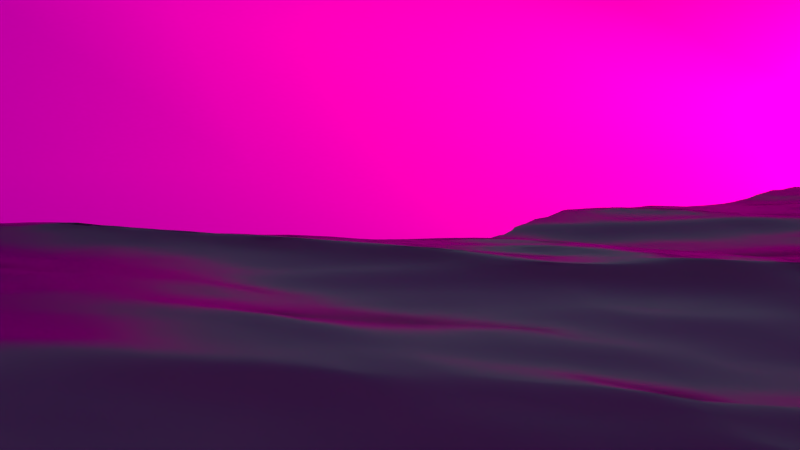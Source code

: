 # Source: mg-landschaftKamera2.blend  (saved by Blender 2.74.0; exported with 4.5.12 LTS)
import bpy
from mathutils import Matrix  # noqa: F401  (used for matrix-valued properties, if any)

bpy.ops.wm.read_factory_settings(use_empty=True)
scene = bpy.context.scene
scene.name = 'Scene'

# ---- collections
col_collection_1 = bpy.data.collections.new('Collection 1'); scene.collection.children.link(col_collection_1)
col_baumtextured = bpy.data.collections.new('BaumTextured')  # instanced only; not linked into the scene
col_topf = bpy.data.collections.new('Topf')  # instanced only; not linked into the scene

# ---- images (referenced by path relative to the original .blend; pixels are not part of the script)
import os
ASSET_DIR = os.environ.get("B2B_ASSET_DIR", "")  # directory of the original .blend (textures are referenced by path, not embedded)
HERE = os.path.dirname(os.path.abspath(__file__))  # packed textures are extracted next to this script under _unpacked/

def load_image(name, relpath, width, height, colorspace="sRGB"):
    """Load a texture the original file referenced (path relative to the .blend, or extracted next to this script)."""
    p = next((c for c in (os.path.join(HERE, relpath), os.path.join(ASSET_DIR, relpath)) if relpath and os.path.exists(c)), "")
    if p:
        img = bpy.data.images.load(p, check_existing=True)
        img.name = name
    else:  # same state as the original file: an image datablock whose file is absent (Cycles renders it pink)
        img = bpy.data.images.new(name, width, height)
        img.source = "FILE"
        img.filepath = "//" + (relpath or name)
    img.colorspace_settings.name = colorspace
    return img
img_grassgreentexture0003_jpg_001 = load_image('GrassGreenTexture0003.jpg.001', 'GrassGreenTexture0003.jpg', 1024, 1024, 'sRGB')

# ---- materials (node trees are filled in below, after node groups)
mat_material_001 = bpy.data.materials.new('Material.001')
mat_material_001.alpha_threshold = 0.0
mat_material_001.diffuse_color = (0.05615, 0.2515, 0.8, 1.0)
mat_material_001.roughness = 0.5
mat_material = bpy.data.materials.new('Material')
mat_material.alpha_threshold = 0.0
mat_material.roughness = 0.5
mat_material_003 = bpy.data.materials.new('Material.003')
mat_material_003.alpha_threshold = 0.0
mat_material_003.roughness = 0.5
mat_material_005 = bpy.data.materials.new('Material.005')
mat_material_005.alpha_threshold = 0.0
mat_material_005.roughness = 0.5

# ---- material node trees
mat_material_001.use_nodes = True; mat_material_001.node_tree.nodes.clear()
_N = mat_material_001.node_tree.nodes; _L = mat_material_001.node_tree.links
n0 = _N.new('ShaderNodeOutputMaterial'); n0.name = 'Material Output'; n0.location = (300, 300)
n1 = _N.new('ShaderNodeRGB'); n1.name = 'RGB'; n1.location = (-128, 53)
n1.outputs[0].default_value = (0.5, 0.5, 0.5, 1.0)
n2 = _N.new('ShaderNodeBsdfGlass'); n2.name = 'Glass BSDF'; n2.location = (10, 300)
n2.distribution = 'BECKMANN'
n2.inputs[1].default_value = 0.1961
n2.inputs[2].default_value = 1.6
_L.new(n2.outputs[0], n0.inputs[0])
_L.new(n1.outputs[0], n2.inputs[0])
n0.is_active_output = True
mat_material.use_nodes = True; mat_material.node_tree.nodes.clear()
_N = mat_material.node_tree.nodes; _L = mat_material.node_tree.links
n0 = _N.new('ShaderNodeOutputMaterial'); n0.name = 'Material Output'; n0.location = (300, 300)
n1 = _N.new('ShaderNodeBsdfDiffuse'); n1.name = 'Diffuse BSDF'; n1.location = (10, 300)
n2 = _N.new('ShaderNodeTexImage'); n2.name = 'Image Texture'; n2.location = (-40, 46)
n2.width = 140
n2.image = img_grassgreentexture0003_jpg_001
_L.new(n1.outputs[0], n0.inputs[0])
_L.new(n2.outputs[0], n1.inputs[0])
n0.is_active_output = True
mat_material_003.use_nodes = True; mat_material_003.node_tree.nodes.clear()
_N = mat_material_003.node_tree.nodes; _L = mat_material_003.node_tree.links
n0 = _N.new('ShaderNodeOutputMaterial'); n0.name = 'Material Output'; n0.location = (300, 300)
n1 = _N.new('ShaderNodeEmission'); n1.name = 'Emission'; n1.location = (110, 300)
n1.inputs[0].default_value = (0.8, 0.3442, 0.2294, 1.0)
n1.inputs[1].default_value = 252.3
_L.new(n1.outputs[0], n0.inputs[0])
n0.is_active_output = True
mat_material_005.use_nodes = True; mat_material_005.node_tree.nodes.clear()
_N = mat_material_005.node_tree.nodes; _L = mat_material_005.node_tree.links
n0 = _N.new('ShaderNodeOutputMaterial'); n0.name = 'Material Output'; n0.location = (300, 300)
n1 = _N.new('ShaderNodeEmission'); n1.name = 'Emission'; n1.location = (110, 300)
n1.inputs[0].default_value = (0.8, 0.3422, 0.1843, 1.0)
n1.inputs[1].default_value = 35.8
_L.new(n1.outputs[0], n0.inputs[0])
n0.is_active_output = True

# ---- world
world_world = bpy.data.worlds.new('World'); scene.world = world_world
world_world.use_nodes = True; world_world.node_tree.nodes.clear()
_N = world_world.node_tree.nodes; _L = world_world.node_tree.links
n0 = _N.new('ShaderNodeOutputWorld'); n0.name = 'World Output'; n0.location = (300, 300)
n1 = _N.new('ShaderNodeBackground'); n1.name = 'Background'; n1.location = (10, 300)
n1.inputs[1].default_value = 1.4
n2 = _N.new('ShaderNodeTexSky'); n2.name = 'Sky Texture'; n2.location = (-190, 300)
n2.sky_type = 'HOSEK_WILKIE'
n2.turbidity = 5.0
n2.ground_albedo = 0.5182
n2.sun_elevation = 1.571
_L.new(n1.outputs[0], n0.inputs[0])
_L.new(n2.outputs[0], n1.inputs[0])
n0.is_active_output = True
world_world.color = (0.05088, 0.05088, 0.05088)
world_world.use_sun_shadow = False
world_world.sun_shadow_jitter_overblur = 0.0
world_world.cycles.sampling_method = 'MANUAL'
world_world.cycles.sample_map_resolution = 256
world_world.light_settings.ao_factor = 0.1642
world_world.light_settings.distance = 26.4

# ---- cameras
cam_camera_002 = bpy.data.cameras.new('Camera.002')
cam_camera_002.clip_end = 100.0
cam_camera_002.lens = 49.04
cam_camera_002.sensor_width = 32.0
cam_camera_002.sensor_height = 18.0
cam_camera_002.display_size = 2.0
cam_camera_002.dof.focus_distance = 0.0
cam_camera_001 = bpy.data.cameras.new('Camera.001')
cam_camera_001.clip_end = 100.0
cam_camera_001.lens = 28.29
cam_camera_001.sensor_width = 33.33
cam_camera_001.sensor_height = 18.0
cam_camera_001.display_size = 2.0
cam_camera_001.dof.focus_distance = 0.0
cam_camera = bpy.data.cameras.new('Camera')
cam_camera.clip_end = 200.0
cam_camera.lens = 35.0
cam_camera.sensor_width = 32.0
cam_camera.sensor_height = 18.0
cam_camera.ortho_scale = 7.314
cam_camera.dof.focus_distance = 0.0

# ---- meshes
me_plane_001 = bpy.data.meshes.new('Plane.001')
me_plane_001.from_pydata([(-1.0, -1.0, 0.0), (1.0, -1.0, 0.0), (-1.0, 1.0, 0.0), (1.0, 1.0, 0.0)], [], [(0, 1, 3, 2)])
me_plane_001.polygons.foreach_set('use_smooth', [True] * 1)
_uv = me_plane_001.uv_layers.new(name='UVMap')
_uv.uv.foreach_set('vector', [-0.005763, -0.005762, 1.006, -0.005762, 1.006, 1.006, -0.005763, 1.006])
me_plane_001.materials.append(mat_material_001)
me_plane_001.use_remesh_preserve_volume = False
me_plane_001.use_remesh_preserve_attributes = False
me_plane_001.use_mirror_vertex_groups = False
me_plane_001.update()
me_plane = bpy.data.meshes.new('Plane')
me_plane.from_pydata([(-0.9458, -0.9365, 0.1003), (0.9545, -0.9545, 0.08542), (-0.9545, 0.9545, -0.05132), (0.9545, 0.9545, 0.1616), (-0.9697, 0.8182, -0.06234), (-0.9697, 0.6364, -0.09008), (-0.9345, 0.4453, -0.0266), (-0.9345, 0.2635, -0.0002707), (-0.9697, 0.09091, -0.0232), (-0.9697, -0.09091, -0.0135), (-0.9697, -0.2727, -0.06052), (-0.9651, -0.4557, -0.04867), (-0.9506, -0.6411, 0.01126), (-0.9469, -0.8036, 0.1739), (-0.8091, -0.9518, 0.08975), (-0.6285, -0.9515, 0.08322), (-0.4545, -0.9697, 0.06109), (-0.2727, -0.9697, -0.1704), (-0.09091, -0.9697, -0.235), (0.09091, -0.9697, -0.2386), (0.2727, -0.9697, -0.1547), (0.4545, -0.9697, -0.1088), (0.6364, -0.9697, 0.07878), (0.8182, -0.9697, 0.05976), (0.9697, -0.8182, 0.08765), (0.9697, -0.6364, 0.06264), (0.9697, -0.4545, 0.0486), (0.9697, -0.2727, 0.05165), (0.9697, -0.09091, 0.1312), (0.9697, 0.09091, 0.04707), (0.9697, 0.2727, 0.08074), (0.9697, 0.4545, -0.04636), (0.9697, 0.6364, 0.002893), (0.9697, 0.8182, 0.1164), (0.8182, 0.9697, 0.08614), (0.6364, 0.9697, 0.0922), (0.4545, 0.9697, 0.1192), (0.2727, 0.9697, 0.06671), (0.09091, 0.9697, -0.006957), (-0.09091, 0.9697, 0.002797), (-0.2727, 0.9697, -0.01557), (-0.4176, 0.959, -0.0001665), (-0.6364, 0.9697, -0.0582), (-0.8182, 0.9697, -0.0412), (-0.7882, -0.8054, 0.05202), (-0.787, -0.6526, 0.1615), (-0.8013, -0.4587, -0.001226), (-0.8182, -0.2727, -0.03328), (-0.8182, -0.09091, 0.03006), (-0.783, 0.08169, 0.0217), (-0.783, 0.2635, 0.007341), (-0.783, 0.4453, 0.006916), (-0.783, 0.6271, 0.02507), (-0.783, 0.809, 0.01973), (-0.6181, -0.8025, 0.03681), (-0.5947, -0.6265, 0.08755), (-0.629, -0.4564, -0.01546), (-0.6364, -0.2727, -0.01198), (-0.6364, -0.09091, 0.06595), (-0.6364, 0.09091, -0.01532), (-0.6012, 0.2635, -0.001508), (-0.6012, 0.4453, 0.005972), (-0.6364, 0.6364, -0.01359), (-0.5994, 0.8075, -0.008564), (-0.4545, -0.8182, -0.005042), (-0.4545, -0.6364, 0.00442), (-0.4545, -0.4545, 0.006244), (-0.4545, -0.2727, -0.01571), (-0.4545, -0.09091, -0.03294), (-0.4545, 0.09091, -0.01272), (-0.4545, 0.2727, 0.0187), (-0.4545, 0.4545, 0.02409), (-0.4176, 0.6256, 0.08101), (-0.4176, 0.8075, -0.04441), (-0.2727, -0.8182, -0.05609), (-0.2727, -0.6364, -0.03864), (-0.2727, -0.4545, 0.03875), (-0.2727, -0.2727, 0.03106), (-0.2727, -0.09091, 0.0006903), (-0.2727, 0.09091, -0.05052), (-0.2727, 0.2727, 0.02445), (-0.2727, 0.4545, 0.06981), (-0.2727, 0.6364, 0.07748), (-0.2358, 0.8075, 0.04132), (-0.09091, -0.8182, -0.1046), (-0.09091, -0.6364, -0.05602), (-0.09091, -0.4545, 0.02609), (-0.09091, -0.2727, 0.03552), (-0.09091, -0.09091, -0.02856), (-0.09091, 0.09091, -0.1006), (-0.09091, 0.2727, -0.01015), (-0.09091, 0.4545, 0.07212), (-0.09091, 0.6364, 0.07974), (-0.09091, 0.8182, -0.01872), (0.09091, -0.8182, -0.1133), (0.09091, -0.6364, -0.114), (0.09091, -0.4545, -0.06847), (0.09091, -0.2727, -0.06984), (0.09091, -0.09091, -0.148), (0.09091, 0.09091, -0.1519), (0.09091, 0.2727, -0.03697), (0.09091, 0.4545, 0.07551), (0.09091, 0.6364, 0.08191), (0.09091, 0.8182, 0.0846), (0.2727, -0.8182, -0.06283), (0.2727, -0.6364, -0.1597), (0.2727, -0.4545, -0.1185), (0.2727, -0.2727, -0.1127), (0.2727, -0.09091, -0.1196), (0.2727, 0.09091, -0.00556), (0.2727, 0.2727, 0.05856), (0.2727, 0.4545, 0.09949), (0.2727, 0.6364, 0.1362), (0.2727, 0.8182, 0.12), (0.4545, -0.8182, 0.06428), (0.4545, -0.6364, -0.05278), (0.4545, -0.4545, -0.05716), (0.4545, -0.2727, -0.03996), (0.4545, -0.09091, -0.004205), (0.4545, 0.09091, 0.1114), (0.4545, 0.2727, 0.1008), (0.4545, 0.4545, 0.1076), (0.4545, 0.6364, 0.09707), (0.4545, 0.8182, 0.1186), (0.6364, -0.8182, 0.08009), (0.6364, -0.6364, 0.003526), (0.6364, -0.4545, 0.02239), (0.6364, -0.2727, 0.09326), (0.6364, -0.09091, 0.05225), (0.6364, 0.09091, 0.05006), (0.6364, 0.2727, 0.07104), (0.6364, 0.4545, 0.06236), (0.6364, 0.6364, -0.008218), (0.6364, 0.8182, 0.04249), (0.8182, -0.8182, 0.07909), (0.8182, -0.6364, 0.06426), (0.8182, -0.4545, 0.07606), (0.8182, -0.2727, 0.1362), (0.8182, -0.09091, 0.05998), (0.8182, 0.09091, 0.1418), (0.8182, 0.2727, 0.01832), (0.8182, 0.4545, -0.03255), (0.8182, 0.6364, -0.06266), (0.8182, 0.8182, 0.03356), (-0.9473, -0.8699, 0.1374), (0.8864, -0.9621, 0.07259), (0.9621, 0.8864, 0.139), (-0.8864, 0.9621, -0.04626), (-0.9621, 0.8864, -0.05683), (-0.9697, 0.7273, -0.07621), (-0.9521, 0.5408, -0.05834), (-0.9345, 0.3544, -0.01343), (-0.9521, 0.1772, -0.01174), (-0.9697, -1.49e-08, -0.01835), (-0.9697, -0.1818, -0.03701), (-0.9697, -0.3636, -0.05381), (-0.9583, -0.5483, -0.01853), (-0.9429, -0.7238, 0.09059), (-0.8764, -0.9444, 0.09469), (-0.7194, -0.9515, 0.08669), (-0.5415, -0.9606, 0.07216), (-0.3636, -0.9697, -0.05465), (-0.1818, -0.9697, -0.2027), (2.235e-08, -0.9697, -0.2368), (0.1818, -0.9697, -0.1966), (0.3636, -0.9697, -0.1317), (0.5455, -0.9697, -0.015), (0.7273, -0.9697, 0.06927), (0.9621, -0.8864, 0.08654), (0.9697, -0.7273, 0.07515), (0.9697, -0.5455, 0.05562), (0.9697, -0.3636, 0.05013), (0.9697, -0.1818, 0.09145), (0.9697, 2.235e-08, 0.08916), (0.9697, 0.1818, 0.0639), (0.9697, 0.3636, 0.01719), (0.9697, 0.5455, -0.02173), (0.9697, 0.7273, 0.05965), (0.8864, 0.9621, 0.1239), (0.7273, 0.9697, 0.08917), (0.5455, 0.9697, 0.1057), (0.3636, 0.9697, 0.09294), (0.1818, 0.9697, 0.02988), (-2.235e-08, 0.9697, -0.00208), (-0.1818, 0.9697, -0.006386), (-0.3452, 0.9643, -0.007868), (-0.527, 0.9643, -0.02919), (-0.7273, 0.9697, -0.0497), (-0.8006, 0.8893, -0.01073), (-0.801, -0.878, 0.07168), (-0.7702, -0.7225, 0.1246), (-0.7734, -0.5473, 0.1028), (-0.8144, -0.3646, -0.0157), (-0.8182, -0.1818, -0.001612), (-0.8006, -0.004609, 0.02588), (-0.783, 0.1726, 0.01452), (-0.783, 0.3544, 0.007128), (-0.783, 0.5362, 0.01599), (-0.783, 0.7181, 0.0224), (-0.6179, 0.8886, -0.03338), (-0.6269, -0.8761, 0.06122), (-0.6069, -0.7144, 0.0903), (-0.6128, -0.5412, 0.07416), (-0.6363, -0.3637, -0.01252), (-0.6364, -0.1818, 0.02698), (-0.6364, 2.235e-08, 0.02531), (-0.6188, 0.1772, -0.008413), (-0.6012, 0.3544, 0.002232), (-0.6188, 0.5408, -0.00381), (-0.6179, 0.7219, -0.01108), (-0.4176, 0.8832, -0.02229), (-0.4545, -0.8939, 0.02802), (-0.4545, -0.7273, -0.0003082), (-0.4545, -0.5455, 0.005335), (-0.4545, -0.3636, -0.004733), (-0.4545, -0.1818, -0.02432), (-0.4545, 2.235e-08, -0.02283), (-0.4545, 0.1818, 0.002986), (-0.4545, 0.3636, 0.0214), (-0.4361, 0.5401, 0.05255), (-0.4176, 0.7165, 0.0183), (-0.2542, 0.8886, 0.01287), (-0.2727, -0.8939, -0.1132), (-0.2727, -0.7273, -0.04736), (-0.2727, -0.5455, 5.826e-05), (-0.2727, -0.3636, 0.03491), (-0.2727, -0.1818, 0.01587), (-0.2727, 2.235e-08, -0.02492), (-0.2727, 0.1818, -0.01303), (-0.2727, 0.3636, 0.04713), (-0.2727, 0.5455, 0.07365), (-0.2542, 0.7219, 0.0594), (-0.09091, 0.8939, -0.007962), (-0.09091, -0.8939, -0.1698), (-0.09091, -0.7273, -0.08033), (-0.09091, -0.5455, -0.01497), (-0.09091, -0.3636, 0.0308), (-0.09091, -0.1818, 0.003477), (-0.09091, 2.235e-08, -0.06457), (-0.09091, 0.1818, -0.05537), (-0.09091, 0.3636, 0.03099), (-0.09091, 0.5455, 0.07593), (-0.09091, 0.7273, 0.03051), (0.09091, 0.8939, 0.03882), (0.09091, -0.8939, -0.1759), (0.09091, -0.7273, -0.1136), (0.09091, -0.5455, -0.09121), (0.09091, -0.3636, -0.06916), (0.09091, -0.1818, -0.1089), (0.09091, 2.235e-08, -0.1499), (0.09091, 0.1818, -0.09445), (0.09091, 0.3636, 0.01927), (0.09091, 0.5455, 0.07871), (0.09091, 0.7273, 0.08325), (0.2727, 0.8939, 0.09335), (0.2727, -0.8939, -0.1087), (0.2727, -0.7273, -0.1112), (0.2727, -0.5455, -0.1391), (0.2727, -0.3636, -0.1156), (0.2727, -0.1818, -0.1161), (0.2727, 2.235e-08, -0.06256), (0.2727, 0.1818, 0.0265), (0.2727, 0.3636, 0.07903), (0.2727, 0.5455, 0.1179), (0.2727, 0.7273, 0.1281), (0.4545, 0.8939, 0.1189), (0.4545, -0.8939, -0.02225), (0.4545, -0.7273, 0.005749), (0.4545, -0.5455, -0.05497), (0.4545, -0.3636, -0.04856), (0.4545, -0.1818, -0.02208), (0.4545, 2.235e-08, 0.05361), (0.4545, 0.1818, 0.1061), (0.4545, 0.3636, 0.1042), (0.4545, 0.5455, 0.1024), (0.4545, 0.7273, 0.1079), (0.6364, 0.8939, 0.06734), (0.6364, -0.8939, 0.07943), (0.6364, -0.7273, 0.04181), (0.6364, -0.5455, 0.01296), (0.6364, -0.3636, 0.05783), (0.6364, -0.1818, 0.07276), (0.6364, 2.235e-08, 0.05116), (0.6364, 0.1818, 0.06055), (0.6364, 0.3636, 0.0667), (0.6364, 0.5455, 0.02707), (0.6364, 0.7273, 0.01714), (0.8182, 0.8939, 0.05985), (0.8182, -0.8939, 0.06942), (0.8182, -0.7273, 0.07168), (0.8182, -0.5455, 0.07016), (0.8182, -0.3636, 0.1061), (0.8182, -0.1818, 0.0981), (0.8182, 2.235e-08, 0.1009), (0.8182, 0.1818, 0.08006), (0.8182, 0.3636, -0.007119), (0.8182, 0.5455, -0.04761), (0.8182, 0.7273, -0.01455), (-0.8632, -0.8056, 0.1115), (-0.8484, -0.6386, 0.1088), (-0.8835, -0.4571, -0.02483), (-0.8939, -0.2727, -0.0469), (-0.8939, -0.09091, 0.008278), (-0.8764, 0.0863, -0.0007506), (-0.8588, 0.2635, 0.003535), (-0.8588, 0.4453, -0.00984), (-0.8764, 0.6318, -0.03251), (-0.8764, 0.8136, -0.02131), (-0.7034, -0.8039, 0.04448), (-0.684, -0.6388, 0.138), (-0.7154, -0.4575, -0.008267), (-0.7273, -0.2727, -0.02263), (-0.7273, -0.09091, 0.048), (-0.7097, 0.0863, 0.003191), (-0.6921, 0.2635, 0.002917), (-0.6921, 0.4453, 0.006444), (-0.7097, 0.6318, 0.005738), (-0.6912, 0.8082, 0.005583), (-0.5406, -0.8093, 0.01732), (-0.5301, -0.6301, 0.07105), (-0.5447, -0.4547, -0.003613), (-0.5455, -0.2727, -0.01385), (-0.5455, -0.09091, 0.0165), (-0.5455, 0.09091, -0.01402), (-0.5279, 0.2681, 0.008595), (-0.5279, 0.4499, 0.01503), (-0.527, 0.631, 0.03371), (-0.5085, 0.8075, -0.02649), (-0.3636, -0.8182, -0.03056), (-0.3636, -0.6364, -0.01711), (-0.3636, -0.4545, 0.0225), (-0.3636, -0.2727, 0.007673), (-0.3636, -0.09091, -0.01612), (-0.3636, 0.09091, -0.03162), (-0.3636, 0.2727, 0.02158), (-0.3636, 0.4545, 0.04695), (-0.3452, 0.631, 0.07925), (-0.3267, 0.8075, -0.001546), (-0.1818, -0.8182, -0.08036), (-0.1818, -0.6364, -0.04733), (-0.1818, -0.4545, 0.03242), (-0.1818, -0.2727, 0.03329), (-0.1818, -0.09091, -0.01394), (-0.1818, 0.09091, -0.07555), (-0.1818, 0.2727, 0.007151), (-0.1818, 0.4545, 0.07097), (-0.1818, 0.6364, 0.07861), (-0.1633, 0.8128, 0.0113), (1.49e-08, -0.8182, -0.1089), (7.451e-09, -0.6364, -0.08499), (7.451e-09, -0.4545, -0.02119), (7.451e-09, -0.2727, -0.01716), (0.0, -0.09091, -0.08826), (-7.451e-09, 0.09091, -0.1263), (-7.451e-09, 0.2727, -0.02356), (-7.451e-09, 0.4545, 0.07382), (-7.451e-09, 0.6364, 0.08083), (-2.235e-08, 0.8182, 0.03294), (0.1818, -0.8182, -0.08804), (0.1818, -0.6364, -0.1368), (0.1818, -0.4545, -0.0935), (0.1818, -0.2727, -0.09129), (0.1818, -0.09091, -0.1338), (0.1818, 0.09091, -0.07875), (0.1818, 0.2727, 0.01079), (0.1818, 0.4545, 0.0875), (0.1818, 0.6364, 0.1091), (0.1818, 0.8182, 0.1023), (0.3636, -0.8182, 0.0007272), (0.3636, -0.6364, -0.1062), (0.3636, -0.4545, -0.08784), (0.3636, -0.2727, -0.07634), (0.3636, -0.09091, -0.06188), (0.3636, 0.09091, 0.05293), (0.3636, 0.2727, 0.07968), (0.3636, 0.4545, 0.1036), (0.3636, 0.6364, 0.1166), (0.3636, 0.8182, 0.1193), (0.5455, -0.8182, 0.07218), (0.5455, -0.6364, -0.02463), (0.5455, -0.4545, -0.01738), (0.5455, -0.2727, 0.02665), (0.5455, -0.09091, 0.02402), (0.5455, 0.09091, 0.08074), (0.5455, 0.2727, 0.08592), (0.5455, 0.4545, 0.085), (0.5455, 0.6364, 0.04443), (0.5455, 0.8182, 0.08057), (0.7273, -0.8182, 0.07959), (0.7273, -0.6364, 0.03389), (0.7273, -0.4545, 0.04923), (0.7273, -0.2727, 0.1147), (0.7273, -0.09091, 0.05611), (0.7273, 0.09091, 0.09594), (0.7273, 0.2727, 0.04468), (0.7273, 0.4545, 0.01491), (0.7273, 0.6364, -0.03544), (0.7273, 0.8182, 0.03803), (0.8939, -0.8182, 0.08337), (0.8939, -0.6364, 0.06345), (0.8939, -0.4545, 0.06233), (0.8939, -0.2727, 0.09394), (0.8939, -0.09091, 0.09561), (0.8939, 0.09091, 0.09444), (0.8939, 0.2727, 0.04953), (0.8939, 0.4545, -0.03946), (0.8939, 0.6364, -0.02988), (0.8939, 0.8182, 0.07498), (0.8939, 0.7273, 0.02255), (0.8939, 0.5455, -0.03467), (0.8939, 0.3636, 0.005035), (0.8939, 0.1818, 0.07198), (0.8939, 2.235e-08, 0.09503), (0.8939, -0.1818, 0.09478), (0.8939, -0.3636, 0.07814), (0.8939, -0.5455, 0.06289), (0.8939, -0.7273, 0.07341), (0.8902, -0.8902, 0.07798), (0.7273, 0.7273, 0.001293), (0.7273, 0.5455, -0.01027), (0.7273, 0.3636, 0.02979), (0.7273, 0.1818, 0.07031), (0.7273, 2.235e-08, 0.07603), (0.7273, -0.1818, 0.08543), (0.7273, -0.3636, 0.08199), (0.7273, -0.5455, 0.04156), (0.7273, -0.7273, 0.05674), (0.7273, -0.8939, 0.07443), (0.5455, 0.7273, 0.0625), (0.5455, 0.5455, 0.06471), (0.5455, 0.3636, 0.08546), (0.5455, 0.1818, 0.08333), (0.5455, 2.235e-08, 0.05238), (0.5455, -0.1818, 0.02534), (0.5455, -0.3636, 0.004634), (0.5455, -0.5455, -0.02101), (0.5455, -0.7273, 0.02378), (0.5455, -0.8939, 0.02859), (0.3636, 0.7273, 0.118), (0.3636, 0.5455, 0.1101), (0.3636, 0.3636, 0.09162), (0.3636, 0.1818, 0.0663), (0.3636, 2.235e-08, -0.004474), (0.3636, -0.1818, -0.06911), (0.3636, -0.3636, -0.08209), (0.3636, -0.5455, -0.09703), (0.3636, -0.7273, -0.05275), (0.3636, -0.8939, -0.0655), (0.1818, 0.7273, 0.1057), (0.1818, 0.5455, 0.09829), (0.1818, 0.3636, 0.04915), (0.1818, 0.1818, -0.03398), (0.1818, 2.235e-08, -0.1063), (0.1818, -0.1818, -0.1125), (0.1818, -0.3636, -0.09239), (0.1818, -0.5455, -0.1152), (0.1818, -0.7273, -0.1124), (0.1818, -0.8939, -0.1423), (-1.49e-08, 0.7273, 0.05688), (-7.451e-09, 0.5455, 0.07732), (-7.451e-09, 0.3636, 0.02513), (-7.451e-09, 0.1818, -0.07491), (-3.725e-09, 2.235e-08, -0.1073), (3.725e-09, -0.1818, -0.05271), (7.451e-09, -0.3636, -0.01918), (7.451e-09, -0.5455, -0.05309), (1.118e-08, -0.7273, -0.09697), (1.863e-08, -0.8939, -0.1729), (-0.1726, 0.7246, 0.04496), (-0.1818, 0.5455, 0.07479), (-0.1818, 0.3636, 0.03906), (-0.1818, 0.1818, -0.0342), (-0.1818, 2.235e-08, -0.04474), (-0.1818, -0.1818, 0.009676), (-0.1818, -0.3636, 0.03285), (-0.1818, -0.5455, -0.007454), (-0.1818, -0.7273, -0.06384), (-0.1818, -0.8939, -0.1415), (-0.3359, 0.7192, 0.03885), (-0.3544, 0.5428, 0.0631), (-0.3636, 0.3636, 0.03427), (-0.3636, 0.1818, -0.005023), (-0.3636, 2.235e-08, -0.02387), (-0.3636, -0.1818, -0.004225), (-0.3636, -0.3636, 0.01509), (-0.3636, -0.5455, 0.002697), (-0.3636, -0.7273, -0.02383), (-0.3636, -0.8939, -0.0426), (-0.5177, 0.7192, 0.003611), (-0.5274, 0.5405, 0.02437), (-0.5279, 0.359, 0.01181), (-0.5367, 0.1795, -0.002713), (-0.5455, 2.235e-08, 0.001241), (-0.5455, -0.1818, 0.001329), (-0.5455, -0.3636, -0.008607), (-0.5386, -0.5421, 0.04482), (-0.5361, -0.7195, 0.05515), (-0.5415, -0.8848, 0.04489), (-0.7004, 0.72, 0.005661), (-0.7009, 0.5385, 0.006091), (-0.6921, 0.3544, 0.00468), (-0.7009, 0.1749, 0.003054), (-0.7185, -0.002304, 0.0256), (-0.7273, -0.1818, 0.01269), (-0.7259, -0.364, -0.01393), (-0.6876, -0.5452, 0.09067), (-0.6818, -0.7185, 0.1145), (-0.7146, -0.8769, 0.06666), (-0.8764, 0.7227, -0.02691), (-0.8676, 0.5385, -0.02117), (-0.8588, 0.3544, -0.003152), (-0.8676, 0.1749, 0.001392), (-0.8851, -0.002304, 0.003764), (-0.8939, -0.1818, -0.01931), (-0.8927, -0.3639, -0.03454), (-0.8628, -0.5481, 0.04208), (-0.8504, -0.7229, 0.1095), (-0.8717, -0.8745, 0.1037), (0.7273, 0.8939, 0.0636), (0.5455, 0.8939, 0.09312), (0.3636, 0.8939, 0.1061), (0.1818, 0.8939, 0.06608), (-2.235e-08, 0.8939, 0.01543), (-0.1726, 0.8913, 0.002456), (-0.3359, 0.8859, -0.004707), (-0.5177, 0.8859, -0.02784), (-0.7092, 0.889, -0.02206), (-0.8814, 0.8878, -0.03378), (0.8902, 0.8902, 0.09943)], [], [(528, 146, 3, 178), (527, 188, 43, 147), (526, 199, 42, 187), (525, 210, 41, 186), (524, 221, 40, 185), (523, 232, 39, 184), (522, 243, 38, 183), (521, 254, 37, 182), (520, 265, 36, 181), (519, 276, 35, 180), (518, 287, 34, 179), (517, 189, 44, 298), (516, 190, 45, 299), (515, 191, 46, 300), (514, 192, 47, 301), (513, 193, 48, 302), (512, 194, 49, 303), (511, 195, 50, 304), (510, 196, 51, 305), (509, 197, 52, 306), (508, 198, 53, 307), (507, 200, 54, 308), (506, 201, 55, 309), (505, 202, 56, 310), (504, 203, 57, 311), (503, 204, 58, 312), (502, 205, 59, 313), (501, 206, 60, 314), (500, 207, 61, 315), (499, 208, 62, 316), (498, 209, 63, 317), (497, 211, 64, 318), (496, 212, 65, 319), (495, 213, 66, 320), (494, 214, 67, 321), (493, 215, 68, 322), (492, 216, 69, 323), (491, 217, 70, 324), (490, 218, 71, 325), (489, 219, 72, 326), (488, 220, 73, 327), (487, 222, 74, 328), (486, 223, 75, 329), (485, 224, 76, 330), (484, 225, 77, 331), (483, 226, 78, 332), (482, 227, 79, 333), (481, 228, 80, 334), (480, 229, 81, 335), (479, 230, 82, 336), (478, 231, 83, 337), (477, 233, 84, 338), (476, 234, 85, 339), (475, 235, 86, 340), (474, 236, 87, 341), (473, 237, 88, 342), (472, 238, 89, 343), (471, 239, 90, 344), (470, 240, 91, 345), (469, 241, 92, 346), (468, 242, 93, 347), (467, 244, 94, 348), (466, 245, 95, 349), (465, 246, 96, 350), (464, 247, 97, 351), (463, 248, 98, 352), (462, 249, 99, 353), (461, 250, 100, 354), (460, 251, 101, 355), (459, 252, 102, 356), (458, 253, 103, 357), (457, 255, 104, 358), (456, 256, 105, 359), (455, 257, 106, 360), (454, 258, 107, 361), (453, 259, 108, 362), (452, 260, 109, 363), (451, 261, 110, 364), (450, 262, 111, 365), (449, 263, 112, 366), (448, 264, 113, 367), (447, 266, 114, 368), (446, 267, 115, 369), (445, 268, 116, 370), (444, 269, 117, 371), (443, 270, 118, 372), (442, 271, 119, 373), (441, 272, 120, 374), (440, 273, 121, 375), (439, 274, 122, 376), (438, 275, 123, 377), (437, 277, 124, 378), (436, 278, 125, 379), (435, 279, 126, 380), (434, 280, 127, 381), (433, 281, 128, 382), (432, 282, 129, 383), (431, 283, 130, 384), (430, 284, 131, 385), (429, 285, 132, 386), (428, 286, 133, 387), (427, 288, 134, 388), (426, 289, 135, 389), (425, 290, 136, 390), (424, 291, 137, 391), (423, 292, 138, 392), (422, 293, 139, 393), (421, 294, 140, 394), (420, 295, 141, 395), (419, 296, 142, 396), (418, 297, 143, 397), (417, 168, 24, 398), (416, 169, 25, 399), (415, 170, 26, 400), (414, 171, 27, 401), (413, 172, 28, 402), (412, 173, 29, 403), (411, 174, 30, 404), (410, 175, 31, 405), (409, 176, 32, 406), (408, 177, 33, 407), (297, 408, 407, 143), (142, 406, 408, 297), (406, 32, 177, 408), (296, 409, 406, 142), (141, 405, 409, 296), (405, 31, 176, 409), (295, 410, 405, 141), (140, 404, 410, 295), (404, 30, 175, 410), (294, 411, 404, 140), (139, 403, 411, 294), (403, 29, 174, 411), (293, 412, 403, 139), (138, 402, 412, 293), (402, 28, 173, 412), (292, 413, 402, 138), (137, 401, 413, 292), (401, 27, 172, 413), (291, 414, 401, 137), (136, 400, 414, 291), (400, 26, 171, 414), (290, 415, 400, 136), (135, 399, 415, 290), (399, 25, 170, 415), (289, 416, 399, 135), (134, 398, 416, 289), (398, 24, 169, 416), (288, 417, 398, 134), (23, 145, 417, 288), (145, 1, 168, 417), (286, 418, 397, 133), (132, 396, 418, 286), (396, 142, 297, 418), (285, 419, 396, 132), (131, 395, 419, 285), (395, 141, 296, 419), (284, 420, 395, 131), (130, 394, 420, 284), (394, 140, 295, 420), (283, 421, 394, 130), (129, 393, 421, 283), (393, 139, 294, 421), (282, 422, 393, 129), (128, 392, 422, 282), (392, 138, 293, 422), (281, 423, 392, 128), (127, 391, 423, 281), (391, 137, 292, 423), (280, 424, 391, 127), (126, 390, 424, 280), (390, 136, 291, 424), (279, 425, 390, 126), (125, 389, 425, 279), (389, 135, 290, 425), (278, 426, 389, 125), (124, 388, 426, 278), (388, 134, 289, 426), (277, 427, 388, 124), (22, 167, 427, 277), (167, 23, 288, 427), (275, 428, 387, 123), (122, 386, 428, 275), (386, 132, 286, 428), (274, 429, 386, 122), (121, 385, 429, 274), (385, 131, 285, 429), (273, 430, 385, 121), (120, 384, 430, 273), (384, 130, 284, 430), (272, 431, 384, 120), (119, 383, 431, 272), (383, 129, 283, 431), (271, 432, 383, 119), (118, 382, 432, 271), (382, 128, 282, 432), (270, 433, 382, 118), (117, 381, 433, 270), (381, 127, 281, 433), (269, 434, 381, 117), (116, 380, 434, 269), (380, 126, 280, 434), (268, 435, 380, 116), (115, 379, 435, 268), (379, 125, 279, 435), (267, 436, 379, 115), (114, 378, 436, 267), (378, 124, 278, 436), (266, 437, 378, 114), (21, 166, 437, 266), (166, 22, 277, 437), (264, 438, 377, 113), (112, 376, 438, 264), (376, 122, 275, 438), (263, 439, 376, 112), (111, 375, 439, 263), (375, 121, 274, 439), (262, 440, 375, 111), (110, 374, 440, 262), (374, 120, 273, 440), (261, 441, 374, 110), (109, 373, 441, 261), (373, 119, 272, 441), (260, 442, 373, 109), (108, 372, 442, 260), (372, 118, 271, 442), (259, 443, 372, 108), (107, 371, 443, 259), (371, 117, 270, 443), (258, 444, 371, 107), (106, 370, 444, 258), (370, 116, 269, 444), (257, 445, 370, 106), (105, 369, 445, 257), (369, 115, 268, 445), (256, 446, 369, 105), (104, 368, 446, 256), (368, 114, 267, 446), (255, 447, 368, 104), (20, 165, 447, 255), (165, 21, 266, 447), (253, 448, 367, 103), (102, 366, 448, 253), (366, 112, 264, 448), (252, 449, 366, 102), (101, 365, 449, 252), (365, 111, 263, 449), (251, 450, 365, 101), (100, 364, 450, 251), (364, 110, 262, 450), (250, 451, 364, 100), (99, 363, 451, 250), (363, 109, 261, 451), (249, 452, 363, 99), (98, 362, 452, 249), (362, 108, 260, 452), (248, 453, 362, 98), (97, 361, 453, 248), (361, 107, 259, 453), (247, 454, 361, 97), (96, 360, 454, 247), (360, 106, 258, 454), (246, 455, 360, 96), (95, 359, 455, 246), (359, 105, 257, 455), (245, 456, 359, 95), (94, 358, 456, 245), (358, 104, 256, 456), (244, 457, 358, 94), (19, 164, 457, 244), (164, 20, 255, 457), (242, 458, 357, 93), (92, 356, 458, 242), (356, 102, 253, 458), (241, 459, 356, 92), (91, 355, 459, 241), (355, 101, 252, 459), (240, 460, 355, 91), (90, 354, 460, 240), (354, 100, 251, 460), (239, 461, 354, 90), (89, 353, 461, 239), (353, 99, 250, 461), (238, 462, 353, 89), (88, 352, 462, 238), (352, 98, 249, 462), (237, 463, 352, 88), (87, 351, 463, 237), (351, 97, 248, 463), (236, 464, 351, 87), (86, 350, 464, 236), (350, 96, 247, 464), (235, 465, 350, 86), (85, 349, 465, 235), (349, 95, 246, 465), (234, 466, 349, 85), (84, 348, 466, 234), (348, 94, 245, 466), (233, 467, 348, 84), (18, 163, 467, 233), (163, 19, 244, 467), (231, 468, 347, 83), (82, 346, 468, 231), (346, 92, 242, 468), (230, 469, 346, 82), (81, 345, 469, 230), (345, 91, 241, 469), (229, 470, 345, 81), (80, 344, 470, 229), (344, 90, 240, 470), (228, 471, 344, 80), (79, 343, 471, 228), (343, 89, 239, 471), (227, 472, 343, 79), (78, 342, 472, 227), (342, 88, 238, 472), (226, 473, 342, 78), (77, 341, 473, 226), (341, 87, 237, 473), (225, 474, 341, 77), (76, 340, 474, 225), (340, 86, 236, 474), (224, 475, 340, 76), (75, 339, 475, 224), (339, 85, 235, 475), (223, 476, 339, 75), (74, 338, 476, 223), (338, 84, 234, 476), (222, 477, 338, 74), (17, 162, 477, 222), (162, 18, 233, 477), (220, 478, 337, 73), (72, 336, 478, 220), (336, 82, 231, 478), (219, 479, 336, 72), (71, 335, 479, 219), (335, 81, 230, 479), (218, 480, 335, 71), (70, 334, 480, 218), (334, 80, 229, 480), (217, 481, 334, 70), (69, 333, 481, 217), (333, 79, 228, 481), (216, 482, 333, 69), (68, 332, 482, 216), (332, 78, 227, 482), (215, 483, 332, 68), (67, 331, 483, 215), (331, 77, 226, 483), (214, 484, 331, 67), (66, 330, 484, 214), (330, 76, 225, 484), (213, 485, 330, 66), (65, 329, 485, 213), (329, 75, 224, 485), (212, 486, 329, 65), (64, 328, 486, 212), (328, 74, 223, 486), (211, 487, 328, 64), (16, 161, 487, 211), (161, 17, 222, 487), (209, 488, 327, 63), (62, 326, 488, 209), (326, 72, 220, 488), (208, 489, 326, 62), (61, 325, 489, 208), (325, 71, 219, 489), (207, 490, 325, 61), (60, 324, 490, 207), (324, 70, 218, 490), (206, 491, 324, 60), (59, 323, 491, 206), (323, 69, 217, 491), (205, 492, 323, 59), (58, 322, 492, 205), (322, 68, 216, 492), (204, 493, 322, 58), (57, 321, 493, 204), (321, 67, 215, 493), (203, 494, 321, 57), (56, 320, 494, 203), (320, 66, 214, 494), (202, 495, 320, 56), (55, 319, 495, 202), (319, 65, 213, 495), (201, 496, 319, 55), (54, 318, 496, 201), (318, 64, 212, 496), (200, 497, 318, 54), (15, 160, 497, 200), (160, 16, 211, 497), (198, 498, 317, 53), (52, 316, 498, 198), (316, 62, 209, 498), (197, 499, 316, 52), (51, 315, 499, 197), (315, 61, 208, 499), (196, 500, 315, 51), (50, 314, 500, 196), (314, 60, 207, 500), (195, 501, 314, 50), (49, 313, 501, 195), (313, 59, 206, 501), (194, 502, 313, 49), (48, 312, 502, 194), (312, 58, 205, 502), (193, 503, 312, 48), (47, 311, 503, 193), (311, 57, 204, 503), (192, 504, 311, 47), (46, 310, 504, 192), (310, 56, 203, 504), (191, 505, 310, 46), (45, 309, 505, 191), (309, 55, 202, 505), (190, 506, 309, 45), (44, 308, 506, 190), (308, 54, 201, 506), (189, 507, 308, 44), (14, 159, 507, 189), (159, 15, 200, 507), (149, 508, 307, 4), (5, 306, 508, 149), (306, 52, 198, 508), (150, 509, 306, 5), (6, 305, 509, 150), (305, 51, 197, 509), (151, 510, 305, 6), (7, 304, 510, 151), (304, 50, 196, 510), (152, 511, 304, 7), (8, 303, 511, 152), (303, 49, 195, 511), (153, 512, 303, 8), (9, 302, 512, 153), (302, 48, 194, 512), (154, 513, 302, 9), (10, 301, 513, 154), (301, 47, 193, 513), (155, 514, 301, 10), (11, 300, 514, 155), (300, 46, 192, 514), (156, 515, 300, 11), (12, 299, 515, 156), (299, 45, 191, 515), (157, 516, 299, 12), (13, 298, 516, 157), (298, 44, 190, 516), (144, 517, 298, 13), (0, 158, 517, 144), (158, 14, 189, 517), (276, 518, 179, 35), (133, 397, 518, 276), (397, 143, 287, 518), (265, 519, 180, 36), (123, 387, 519, 265), (387, 133, 276, 519), (254, 520, 181, 37), (113, 377, 520, 254), (377, 123, 265, 520), (243, 521, 182, 38), (103, 367, 521, 243), (367, 113, 254, 521), (232, 522, 183, 39), (93, 357, 522, 232), (357, 103, 243, 522), (221, 523, 184, 40), (83, 347, 523, 221), (347, 93, 232, 523), (210, 524, 185, 41), (73, 337, 524, 210), (337, 83, 221, 524), (199, 525, 186, 42), (63, 327, 525, 199), (327, 73, 210, 525), (188, 526, 187, 43), (53, 317, 526, 188), (317, 63, 199, 526), (148, 527, 147, 2), (4, 307, 527, 148), (307, 53, 188, 527), (287, 528, 178, 34), (143, 407, 528, 287), (407, 33, 146, 528)])
me_plane.polygons.foreach_set('use_smooth', [True] * 484)
_uv = me_plane.uv_layers.new(name='UVMap')
_uv.uv.foreach_set('vector', [-4.46, -4.46, -4.945, -4.46, -4.945, -3.975, -4.46, -3.975, -4.46, -3.468, -4.945, -3.468, -4.945, -2.983, -4.46, -2.983, -3.468, -4.46, -3.953, -4.46, -3.953, -3.975, -3.468, -3.975, -3.468, -3.468, -3.953, -3.468, -3.953, -2.983, -3.468, -2.983, -4.46, -2.476, -4.945, -2.476, -4.945, -1.991, -4.46, -1.991, -2.476, -4.46, -2.961, -4.46, -2.961, -3.975, -2.476, -3.975, -2.476, -3.468, -2.961, -3.468, -2.961, -2.983, -2.476, -2.983, -3.468, -2.476, -3.953, -2.476, -3.953, -1.991, -3.468, -1.991, -2.476, -2.476, -2.961, -2.476, -2.961, -1.991, -2.476, -1.991, -4.46, -1.484, -4.945, -1.484, -4.945, -0.9989, -4.46, -0.9989, -1.484, -4.46, -1.969, -4.46, -1.969, -3.975, -1.484, -3.975, -3.468, -1.484, -3.953, -1.484, -3.953, -0.9989, -3.468, -0.9989, -1.484, -3.468, -1.969, -3.468, -1.969, -2.983, -1.484, -2.983, -2.476, -1.484, -2.961, -1.484, -2.961, -0.9989, -2.476, -0.9989, -1.484, -2.476, -1.969, -2.476, -1.969, -1.991, -1.484, -1.991, -1.484, -1.484, -1.969, -1.484, -1.969, -0.9989, -1.484, -0.9989, -4.46, -0.492, -4.945, -0.492, -4.945, -0.006923, -4.46, -0.006923, -0.492, -4.46, -0.9771, -4.46, -0.9771, -3.975, -0.492, -3.975, -0.492, -3.468, -0.9771, -3.468, -0.9771, -2.983, -0.492, -2.983, -3.468, -0.492, -3.953, -0.492, -3.953, -0.006923, -3.468, -0.006923, -2.476, -0.492, -2.961, -0.492, -2.961, -0.006923, -2.476, -0.006923, -0.492, -2.476, -0.9771, -2.476, -0.9771, -1.991, -0.492, -1.991, -0.492, -1.484, -0.9771, -1.484, -0.9771, -0.9989, -0.492, -0.9989, -1.484, -0.492, -1.969, -0.492, -1.969, -0.006923, -1.484, -0.006923, -0.492, -0.492, -0.9771, -0.492, -0.9771, -0.006923, -0.492, -0.006923, 0.5, -4.46, 0.01492, -4.46, 0.01492, -3.975, 0.5, -3.975, -4.46, 0.5, -4.945, 0.5, -4.945, 0.9851, -4.46, 0.9851, 0.5, -3.468, 0.01492, -3.468, 0.01492, -2.983, 0.5, -2.983, -3.468, 0.5, -3.953, 0.5, -3.953, 0.9851, -3.468, 0.9851, -2.476, 0.5, -2.961, 0.5, -2.961, 0.9851, -2.476, 0.9851, 0.5, -2.476, 0.01492, -2.476, 0.01492, -1.991, 0.5, -1.991, -1.484, 0.5, -1.969, 0.5, -1.969, 0.9851, -1.484, 0.9851, 0.5, -1.484, 0.01492, -1.484, 0.01492, -0.9989, 0.5, -0.9989, -0.492, 0.5, -0.9771, 0.5, -0.9771, 0.9851, -0.492, 0.9851, 0.5, -0.492, 0.01492, -0.492, 0.01492, -0.006923, 0.5, -0.006923, 0.5, 0.5, 0.01492, 0.5, 0.01492, 0.9851, 0.5, 0.9851, 1.492, -4.46, 1.007, -4.46, 1.007, -3.975, 1.492, -3.975, -4.46, 1.492, -4.945, 1.492, -4.945, 1.977, -4.46, 1.977, 1.492, -3.468, 1.007, -3.468, 1.007, -2.983, 1.492, -2.983, -3.468, 1.492, -3.953, 1.492, -3.953, 1.977, -3.468, 1.977, -2.476, 1.492, -2.961, 1.492, -2.961, 1.977, -2.476, 1.977, 1.492, -2.476, 1.007, -2.476, 1.007, -1.991, 1.492, -1.991, 1.492, -1.484, 1.007, -1.484, 1.007, -0.9989, 1.492, -0.9989, -1.484, 1.492, -1.969, 1.492, -1.969, 1.977, -1.484, 1.977, 1.492, -0.492, 1.007, -0.492, 1.007, -0.006923, 1.492, -0.006923, -0.492, 1.492, -0.9771, 1.492, -0.9771, 1.977, -0.492, 1.977, 1.492, 0.5, 1.007, 0.5, 1.007, 0.9851, 1.492, 0.9851, 0.5, 1.492, 0.01492, 1.492, 0.01492, 1.977, 0.5, 1.977, 1.492, 1.492, 1.007, 1.492, 1.007, 1.977, 1.492, 1.977, 2.484, -4.46, 1.999, -4.46, 1.999, -3.975, 2.484, -3.975, -4.46, 2.484, -4.945, 2.484, -4.945, 2.969, -4.46, 2.969, 2.484, -3.468, 1.999, -3.468, 1.999, -2.983, 2.484, -2.983, -3.468, 2.484, -3.953, 2.484, -3.953, 2.969, -3.468, 2.969, 2.484, -2.476, 1.999, -2.476, 1.999, -1.991, 2.484, -1.991, -2.476, 2.484, -2.961, 2.484, -2.961, 2.969, -2.476, 2.969, -1.484, 2.484, -1.969, 2.484, -1.969, 2.969, -1.484, 2.969, 2.484, -1.484, 1.999, -1.484, 1.999, -0.9989, 2.484, -0.9989, 2.484, -0.492, 1.999, -0.492, 1.999, -0.006923, 2.484, -0.006923, -0.492, 2.484, -0.9771, 2.484, -0.9771, 2.969, -0.492, 2.969, 0.5, 2.484, 0.01492, 2.484, 0.01492, 2.969, 0.5, 2.969, 2.484, 0.5, 1.999, 0.5, 1.999, 0.9851, 2.484, 0.9851, 1.492, 2.484, 1.007, 2.484, 1.007, 2.969, 1.492, 2.969, 2.484, 1.492, 1.999, 1.492, 1.999, 1.977, 2.484, 1.977, 2.484, 2.484, 1.999, 2.484, 1.999, 2.969, 2.484, 2.969, 3.476, -4.46, 2.991, -4.46, 2.991, -3.975, 3.476, -3.975, -4.46, 3.476, -4.945, 3.476, -4.945, 3.961, -4.46, 3.961, 3.476, -3.468, 2.991, -3.468, 2.991, -2.983, 3.476, -2.983, -3.468, 3.476, -3.953, 3.476, -3.953, 3.961, -3.468, 3.961, 3.476, -2.476, 2.991, -2.476, 2.991, -1.991, 3.476, -1.991, -2.476, 3.476, -2.961, 3.476, -2.961, 3.961, -2.476, 3.961, 3.476, -1.484, 2.991, -1.484, 2.991, -0.9989, 3.476, -0.9989, -1.484, 3.476, -1.969, 3.476, -1.969, 3.961, -1.484, 3.961, -0.492, 3.476, -0.9771, 3.476, -0.9771, 3.961, -0.492, 3.961, 3.476, -0.492, 2.991, -0.492, 2.991, -0.006923, 3.476, -0.006923, 3.476, 0.5, 2.991, 0.5, 2.991, 0.9851, 3.476, 0.9851, 0.5, 3.476, 0.01492, 3.476, 0.01492, 3.961, 0.5, 3.961, 3.476, 1.492, 2.991, 1.492, 2.991, 1.977, 3.476, 1.977, 1.492, 3.476, 1.007, 3.476, 1.007, 3.961, 1.492, 3.961, 3.476, 2.484, 2.991, 2.484, 2.991, 2.969, 3.476, 2.969, 2.484, 3.476, 1.999, 3.476, 1.999, 3.961, 2.484, 3.961, 3.476, 3.476, 2.991, 3.476, 2.991, 3.961, 3.476, 3.961, 4.468, -4.46, 3.983, -4.46, 3.983, -3.975, 4.468, -3.975, -4.46, 4.468, -4.945, 4.468, -4.945, 4.953, -4.46, 4.953, 4.468, -3.468, 3.983, -3.468, 3.983, -2.983, 4.468, -2.983, -3.468, 4.468, -3.953, 4.468, -3.953, 4.953, -3.468, 4.953, -2.476, 4.468, -2.961, 4.468, -2.961, 4.953, -2.476, 4.953, 4.468, -2.476, 3.983, -2.476, 3.983, -1.991, 4.468, -1.991, -1.484, 4.468, -1.969, 4.468, -1.969, 4.953, -1.484, 4.953, 4.468, -1.484, 3.983, -1.484, 3.983, -0.9989, 4.468, -0.9989, 4.468, -0.492, 3.983, -0.492, 3.983, -0.006923, 4.468, -0.006923, -0.492, 4.468, -0.9771, 4.468, -0.9771, 4.953, -0.492, 4.953, 4.468, 0.5, 3.983, 0.5, 3.983, 0.9851, 4.468, 0.9851, 0.5, 4.468, 0.01492, 4.468, 0.01492, 4.953, 0.5, 4.953, 1.492, 4.468, 1.007, 4.468, 1.007, 4.953, 1.492, 4.953, 4.468, 1.492, 3.983, 1.492, 3.983, 1.977, 4.468, 1.977, 4.468, 2.484, 3.983, 2.484, 3.983, 2.969, 4.468, 2.969, 2.484, 4.468, 1.999, 4.468, 1.999, 4.953, 2.484, 4.953, 4.468, 3.476, 3.983, 3.476, 3.983, 3.961, 4.468, 3.961, 3.476, 4.468, 2.991, 4.468, 2.991, 4.953, 3.476, 4.953, 4.468, 4.468, 3.983, 4.468, 3.983, 4.953, 4.468, 4.953, -4.46, 5.46, -4.945, 5.46, -4.945, 5.945, -4.46, 5.945, 5.46, -4.46, 4.975, -4.46, 4.975, -3.975, 5.46, -3.975, 5.46, -3.468, 4.975, -3.468, 4.975, -2.983, 5.46, -2.983, -3.468, 5.46, -3.953, 5.46, -3.953, 5.945, -3.468, 5.945, -2.476, 5.46, -2.961, 5.46, -2.961, 5.945, -2.476, 5.945, 5.46, -2.476, 4.975, -2.476, 4.975, -1.991, 5.46, -1.991, 5.46, -1.484, 4.975, -1.484, 4.975, -0.9989, 5.46, -0.9989, -1.484, 5.46, -1.969, 5.46, -1.969, 5.945, -1.484, 5.945, -0.492, 5.46, -0.9771, 5.46, -0.9771, 5.945, -0.492, 5.945, 5.46, -0.492, 4.975, -0.492, 4.975, -0.006923, 5.46, -0.006923, 5.46, 0.5, 4.975, 0.5, 4.975, 0.9851, 5.46, 0.9851, 0.5, 5.46, 0.01492, 5.46, 0.01492, 5.945, 0.5, 5.945, 1.492, 5.46, 1.007, 5.46, 1.007, 5.945, 1.492, 5.945, 5.46, 1.492, 4.975, 1.492, 4.975, 1.977, 5.46, 1.977, 2.484, 5.46, 1.999, 5.46, 1.999, 5.945, 2.484, 5.945, 5.46, 2.484, 4.975, 2.484, 4.975, 2.969, 5.46, 2.969, 5.46, 3.476, 4.975, 3.476, 4.975, 3.961, 5.46, 3.961, 3.476, 5.46, 2.991, 5.46, 2.991, 5.945, 3.476, 5.945, 5.46, 4.468, 4.975, 4.468, 4.975, 4.953, 5.46, 4.953, 4.468, 5.46, 3.983, 5.46, 3.983, 5.945, 4.468, 5.945, 5.46, 5.46, 4.975, 5.46, 4.975, 5.945, 5.46, 5.945, 5.945, 5.46, 5.46, 5.46, 5.46, 5.945, 5.945, 5.945, 5.945, 4.975, 5.46, 4.975, 5.46, 5.46, 5.945, 5.46, 5.46, 4.975, 4.975, 4.975, 4.975, 5.46, 5.46, 5.46, 4.953, 5.46, 4.468, 5.46, 4.468, 5.945, 4.953, 5.945, 4.953, 4.975, 4.468, 4.975, 4.468, 5.46, 4.953, 5.46, 4.468, 4.975, 3.983, 4.975, 3.983, 5.46, 4.468, 5.46, 5.945, 4.468, 5.46, 4.468, 5.46, 4.953, 5.945, 4.953, 5.945, 3.983, 5.46, 3.983, 5.46, 4.468, 5.945, 4.468, 5.46, 3.983, 4.975, 3.983, 4.975, 4.468, 5.46, 4.468, 3.961, 5.46, 3.476, 5.46, 3.476, 5.945, 3.961, 5.945, 3.961, 4.975, 3.476, 4.975, 3.476, 5.46, 3.961, 5.46, 3.476, 4.975, 2.991, 4.975, 2.991, 5.46, 3.476, 5.46, 5.945, 3.476, 5.46, 3.476, 5.46, 3.961, 5.945, 3.961, 5.945, 2.991, 5.46, 2.991, 5.46, 3.476, 5.945, 3.476, 5.46, 2.991, 4.975, 2.991, 4.975, 3.476, 5.46, 3.476, 5.945, 2.484, 5.46, 2.484, 5.46, 2.969, 5.945, 2.969, 5.945, 1.999, 5.46, 1.999, 5.46, 2.484, 5.945, 2.484, 5.46, 1.999, 4.975, 1.999, 4.975, 2.484, 5.46, 2.484, 2.969, 5.46, 2.484, 5.46, 2.484, 5.945, 2.969, 5.945, 2.969, 4.975, 2.484, 4.975, 2.484, 5.46, 2.969, 5.46, 2.484, 4.975, 1.999, 4.975, 1.999, 5.46, 2.484, 5.46, 5.945, 1.492, 5.46, 1.492, 5.46, 1.977, 5.945, 1.977, 5.945, 1.007, 5.46, 1.007, 5.46, 1.492, 5.945, 1.492, 5.46, 1.007, 4.975, 1.007, 4.975, 1.492, 5.46, 1.492, 1.977, 5.46, 1.492, 5.46, 1.492, 5.945, 1.977, 5.945, 1.977, 4.975, 1.492, 4.975, 1.492, 5.46, 1.977, 5.46, 1.492, 4.975, 1.007, 4.975, 1.007, 5.46, 1.492, 5.46, 0.9851, 5.46, 0.5, 5.46, 0.5, 5.945, 0.9851, 5.945, 0.9851, 4.975, 0.5, 4.975, 0.5, 5.46, 0.9851, 5.46, 0.5, 4.975, 0.01492, 4.975, 0.01492, 5.46, 0.5, 5.46, 5.945, 0.5, 5.46, 0.5, 5.46, 0.9851, 5.945, 0.9851, 5.945, 0.01492, 5.46, 0.01492, 5.46, 0.5, 5.945, 0.5, 5.46, 0.01492, 4.975, 0.01492, 4.975, 0.5, 5.46, 0.5, 5.945, -0.492, 5.46, -0.492, 5.46, -0.006923, 5.945, -0.006923, 5.945, -0.9771, 5.46, -0.9771, 5.46, -0.492, 5.945, -0.492, 5.46, -0.9771, 4.975, -0.9771, 4.975, -0.492, 5.46, -0.492, -0.006923, 5.46, -0.492, 5.46, -0.492, 5.945, -0.006923, 5.945, -0.006923, 4.975, -0.492, 4.975, -0.492, 5.46, -0.006923, 5.46, -0.492, 4.975, -0.9771, 4.975, -0.9771, 5.46, -0.492, 5.46, -0.9989, 5.46, -1.484, 5.46, -1.484, 5.945, -0.9989, 5.945, -0.9989, 4.975, -1.484, 4.975, -1.484, 5.46, -0.9989, 5.46, -1.484, 4.975, -1.969, 4.975, -1.969, 5.46, -1.484, 5.46, 5.945, -1.484, 5.46, -1.484, 5.46, -0.9989, 5.945, -0.9989, 5.945, -1.969, 5.46, -1.969, 5.46, -1.484, 5.945, -1.484, 5.46, -1.969, 4.975, -1.969, 4.975, -1.484, 5.46, -1.484, 5.945, -2.476, 5.46, -2.476, 5.46, -1.991, 5.945, -1.991, 5.945, -2.961, 5.46, -2.961, 5.46, -2.476, 5.945, -2.476, 5.46, -2.961, 4.975, -2.961, 4.975, -2.476, 5.46, -2.476, -1.991, 5.46, -2.476, 5.46, -2.476, 5.945, -1.991, 5.945, -1.991, 4.975, -2.476, 4.975, -2.476, 5.46, -1.991, 5.46, -2.476, 4.975, -2.961, 4.975, -2.961, 5.46, -2.476, 5.46, -2.983, 5.46, -3.468, 5.46, -3.468, 5.945, -2.983, 5.945, -2.983, 4.975, -3.468, 4.975, -3.468, 5.46, -2.983, 5.46, -3.468, 4.975, -3.953, 4.975, -3.953, 5.46, -3.468, 5.46, 5.945, -3.468, 5.46, -3.468, 5.46, -2.983, 5.945, -2.983, 5.945, -3.953, 5.46, -3.953, 5.46, -3.468, 5.945, -3.468, 5.46, -3.953, 4.975, -3.953, 4.975, -3.468, 5.46, -3.468, 5.945, -4.46, 5.46, -4.46, 5.46, -3.975, 5.945, -3.975, 5.945, -4.945, 5.46, -4.945, 5.46, -4.46, 5.945, -4.46, 5.46, -4.945, 4.975, -4.945, 4.975, -4.46, 5.46, -4.46, -3.975, 5.46, -4.46, 5.46, -4.46, 5.945, -3.975, 5.945, -3.975, 4.975, -4.46, 4.975, -4.46, 5.46, -3.975, 5.46, -4.46, 4.975, -4.945, 4.975, -4.945, 5.46, -4.46, 5.46, 4.953, 4.468, 4.468, 4.468, 4.468, 4.953, 4.953, 4.953, 4.953, 3.983, 4.468, 3.983, 4.468, 4.468, 4.953, 4.468, 4.468, 3.983, 3.983, 3.983, 3.983, 4.468, 4.468, 4.468, 3.961, 4.468, 3.476, 4.468, 3.476, 4.953, 3.961, 4.953, 3.961, 3.983, 3.476, 3.983, 3.476, 4.468, 3.961, 4.468, 3.476, 3.983, 2.991, 3.983, 2.991, 4.468, 3.476, 4.468, 4.953, 3.476, 4.468, 3.476, 4.468, 3.961, 4.953, 3.961, 4.953, 2.991, 4.468, 2.991, 4.468, 3.476, 4.953, 3.476, 4.468, 2.991, 3.983, 2.991, 3.983, 3.476, 4.468, 3.476, 2.969, 4.468, 2.484, 4.468, 2.484, 4.953, 2.969, 4.953, 2.969, 3.983, 2.484, 3.983, 2.484, 4.468, 2.969, 4.468, 2.484, 3.983, 1.999, 3.983, 1.999, 4.468, 2.484, 4.468, 4.953, 2.484, 4.468, 2.484, 4.468, 2.969, 4.953, 2.969, 4.953, 1.999, 4.468, 1.999, 4.468, 2.484, 4.953, 2.484, 4.468, 1.999, 3.983, 1.999, 3.983, 2.484, 4.468, 2.484, 4.953, 1.492, 4.468, 1.492, 4.468, 1.977, 4.953, 1.977, 4.953, 1.007, 4.468, 1.007, 4.468, 1.492, 4.953, 1.492, 4.468, 1.007, 3.983, 1.007, 3.983, 1.492, 4.468, 1.492, 1.977, 4.468, 1.492, 4.468, 1.492, 4.953, 1.977, 4.953, 1.977, 3.983, 1.492, 3.983, 1.492, 4.468, 1.977, 4.468, 1.492, 3.983, 1.007, 3.983, 1.007, 4.468, 1.492, 4.468, 0.9851, 4.468, 0.5, 4.468, 0.5, 4.953, 0.9851, 4.953, 0.9851, 3.983, 0.5, 3.983, 0.5, 4.468, 0.9851, 4.468, 0.5, 3.983, 0.01492, 3.983, 0.01492, 4.468, 0.5, 4.468, 4.953, 0.5, 4.468, 0.5, 4.468, 0.9851, 4.953, 0.9851, 4.953, 0.01492, 4.468, 0.01492, 4.468, 0.5, 4.953, 0.5, 4.468, 0.01492, 3.983, 0.01492, 3.983, 0.5, 4.468, 0.5, -0.006923, 4.468, -0.492, 4.468, -0.492, 4.953, -0.006923, 4.953, -0.006923, 3.983, -0.492, 3.983, -0.492, 4.468, -0.006923, 4.468, -0.492, 3.983, -0.9771, 3.983, -0.9771, 4.468, -0.492, 4.468, 4.953, -0.492, 4.468, -0.492, 4.468, -0.006923, 4.953, -0.006923, 4.953, -0.9771, 4.468, -0.9771, 4.468, -0.492, 4.953, -0.492, 4.468, -0.9771, 3.983, -0.9771, 3.983, -0.492, 4.468, -0.492, 4.953, -1.484, 4.468, -1.484, 4.468, -0.9989, 4.953, -0.9989, 4.953, -1.969, 4.468, -1.969, 4.468, -1.484, 4.953, -1.484, 4.468, -1.969, 3.983, -1.969, 3.983, -1.484, 4.468, -1.484, -0.9989, 4.468, -1.484, 4.468, -1.484, 4.953, -0.9989, 4.953, -0.9989, 3.983, -1.484, 3.983, -1.484, 4.468, -0.9989, 4.468, -1.484, 3.983, -1.969, 3.983, -1.969, 4.468, -1.484, 4.468, 4.953, -2.476, 4.468, -2.476, 4.468, -1.991, 4.953, -1.991, 4.953, -2.961, 4.468, -2.961, 4.468, -2.476, 4.953, -2.476, 4.468, -2.961, 3.983, -2.961, 3.983, -2.476, 4.468, -2.476, -1.991, 4.468, -2.476, 4.468, -2.476, 4.953, -1.991, 4.953, -1.991, 3.983, -2.476, 3.983, -2.476, 4.468, -1.991, 4.468, -2.476, 3.983, -2.961, 3.983, -2.961, 4.468, -2.476, 4.468, -2.983, 4.468, -3.468, 4.468, -3.468, 4.953, -2.983, 4.953, -2.983, 3.983, -3.468, 3.983, -3.468, 4.468, -2.983, 4.468, -3.468, 3.983, -3.953, 3.983, -3.953, 4.468, -3.468, 4.468, 4.953, -3.468, 4.468, -3.468, 4.468, -2.983, 4.953, -2.983, 4.953, -3.953, 4.468, -3.953, 4.468, -3.468, 4.953, -3.468, 4.468, -3.953, 3.983, -3.953, 3.983, -3.468, 4.468, -3.468, -3.975, 4.468, -4.46, 4.468, -4.46, 4.953, -3.975, 4.953, -3.975, 3.983, -4.46, 3.983, -4.46, 4.468, -3.975, 4.468, -4.46, 3.983, -4.945, 3.983, -4.945, 4.468, -4.46, 4.468, 4.953, -4.46, 4.468, -4.46, 4.468, -3.975, 4.953, -3.975, 4.953, -4.945, 4.468, -4.945, 4.468, -4.46, 4.953, -4.46, 4.468, -4.945, 3.983, -4.945, 3.983, -4.46, 4.468, -4.46, 3.961, 3.476, 3.476, 3.476, 3.476, 3.961, 3.961, 3.961, 3.961, 2.991, 3.476, 2.991, 3.476, 3.476, 3.961, 3.476, 3.476, 2.991, 2.991, 2.991, 2.991, 3.476, 3.476, 3.476, 2.969, 3.476, 2.484, 3.476, 2.484, 3.961, 2.969, 3.961, 2.969, 2.991, 2.484, 2.991, 2.484, 3.476, 2.969, 3.476, 2.484, 2.991, 1.999, 2.991, 1.999, 3.476, 2.484, 3.476, 3.961, 2.484, 3.476, 2.484, 3.476, 2.969, 3.961, 2.969, 3.961, 1.999, 3.476, 1.999, 3.476, 2.484, 3.961, 2.484, 3.476, 1.999, 2.991, 1.999, 2.991, 2.484, 3.476, 2.484, 1.977, 3.476, 1.492, 3.476, 1.492, 3.961, 1.977, 3.961, 1.977, 2.991, 1.492, 2.991, 1.492, 3.476, 1.977, 3.476, 1.492, 2.991, 1.007, 2.991, 1.007, 3.476, 1.492, 3.476, 3.961, 1.492, 3.476, 1.492, 3.476, 1.977, 3.961, 1.977, 3.961, 1.007, 3.476, 1.007, 3.476, 1.492, 3.961, 1.492, 3.476, 1.007, 2.991, 1.007, 2.991, 1.492, 3.476, 1.492, 0.9851, 3.476, 0.5, 3.476, 0.5, 3.961, 0.9851, 3.961, 0.9851, 2.991, 0.5, 2.991, 0.5, 3.476, 0.9851, 3.476, 0.5, 2.991, 0.01492, 2.991, 0.01492, 3.476, 0.5, 3.476, 3.961, 0.5, 3.476, 0.5, 3.476, 0.9851, 3.961, 0.9851, 3.961, 0.01492, 3.476, 0.01492, 3.476, 0.5, 3.961, 0.5, 3.476, 0.01492, 2.991, 0.01492, 2.991, 0.5, 3.476, 0.5, 3.961, -0.492, 3.476, -0.492, 3.476, -0.006923, 3.961, -0.006923, 3.961, -0.9771, 3.476, -0.9771, 3.476, -0.492, 3.961, -0.492, 3.476, -0.9771, 2.991, -0.9771, 2.991, -0.492, 3.476, -0.492, -0.006923, 3.476, -0.492, 3.476, -0.492, 3.961, -0.006923, 3.961, -0.006923, 2.991, -0.492, 2.991, -0.492, 3.476, -0.006923, 3.476, -0.492, 2.991, -0.9771, 2.991, -0.9771, 3.476, -0.492, 3.476, -0.9989, 3.476, -1.484, 3.476, -1.484, 3.961, -0.9989, 3.961, -0.9989, 2.991, -1.484, 2.991, -1.484, 3.476, -0.9989, 3.476, -1.484, 2.991, -1.969, 2.991, -1.969, 3.476, -1.484, 3.476, 3.961, -1.484, 3.476, -1.484, 3.476, -0.9989, 3.961, -0.9989, 3.961, -1.969, 3.476, -1.969, 3.476, -1.484, 3.961, -1.484, 3.476, -1.969, 2.991, -1.969, 2.991, -1.484, 3.476, -1.484, -1.991, 3.476, -2.476, 3.476, -2.476, 3.961, -1.991, 3.961, -1.991, 2.991, -2.476, 2.991, -2.476, 3.476, -1.991, 3.476, -2.476, 2.991, -2.961, 2.991, -2.961, 3.476, -2.476, 3.476, 3.961, -2.476, 3.476, -2.476, 3.476, -1.991, 3.961, -1.991, 3.961, -2.961, 3.476, -2.961, 3.476, -2.476, 3.961, -2.476, 3.476, -2.961, 2.991, -2.961, 2.991, -2.476, 3.476, -2.476, -2.983, 3.476, -3.468, 3.476, -3.468, 3.961, -2.983, 3.961, -2.983, 2.991, -3.468, 2.991, -3.468, 3.476, -2.983, 3.476, -3.468, 2.991, -3.953, 2.991, -3.953, 3.476, -3.468, 3.476, 3.961, -3.468, 3.476, -3.468, 3.476, -2.983, 3.961, -2.983, 3.961, -3.953, 3.476, -3.953, 3.476, -3.468, 3.961, -3.468, 3.476, -3.953, 2.991, -3.953, 2.991, -3.468, 3.476, -3.468, -3.975, 3.476, -4.46, 3.476, -4.46, 3.961, -3.975, 3.961, -3.975, 2.991, -4.46, 2.991, -4.46, 3.476, -3.975, 3.476, -4.46, 2.991, -4.945, 2.991, -4.945, 3.476, -4.46, 3.476, 3.961, -4.46, 3.476, -4.46, 3.476, -3.975, 3.961, -3.975, 3.961, -4.945, 3.476, -4.945, 3.476, -4.46, 3.961, -4.46, 3.476, -4.945, 2.991, -4.945, 2.991, -4.46, 3.476, -4.46, 2.969, 2.484, 2.484, 2.484, 2.484, 2.969, 2.969, 2.969, 2.969, 1.999, 2.484, 1.999, 2.484, 2.484, 2.969, 2.484, 2.484, 1.999, 1.999, 1.999, 1.999, 2.484, 2.484, 2.484, 2.969, 1.492, 2.484, 1.492, 2.484, 1.977, 2.969, 1.977, 2.969, 1.007, 2.484, 1.007, 2.484, 1.492, 2.969, 1.492, 2.484, 1.007, 1.999, 1.007, 1.999, 1.492, 2.484, 1.492, 1.977, 2.484, 1.492, 2.484, 1.492, 2.969, 1.977, 2.969, 1.977, 1.999, 1.492, 1.999, 1.492, 2.484, 1.977, 2.484, 1.492, 1.999, 1.007, 1.999, 1.007, 2.484, 1.492, 2.484, 2.969, 0.5, 2.484, 0.5, 2.484, 0.9851, 2.969, 0.9851, 2.969, 0.01492, 2.484, 0.01492, 2.484, 0.5, 2.969, 0.5, 2.484, 0.01492, 1.999, 0.01492, 1.999, 0.5, 2.484, 0.5, 0.9851, 2.484, 0.5, 2.484, 0.5, 2.969, 0.9851, 2.969, 0.9851, 1.999, 0.5, 1.999, 0.5, 2.484, 0.9851, 2.484, 0.5, 1.999, 0.01492, 1.999, 0.01492, 2.484, 0.5, 2.484, -0.006923, 2.484, -0.492, 2.484, -0.492, 2.969, -0.006923, 2.969, -0.006923, 1.999, -0.492, 1.999, -0.492, 2.484, -0.006923, 2.484, -0.492, 1.999, -0.9771, 1.999, -0.9771, 2.484, -0.492, 2.484, 2.969, -0.492, 2.484, -0.492, 2.484, -0.006923, 2.969, -0.006923, 2.969, -0.9771, 2.484, -0.9771, 2.484, -0.492, 2.969, -0.492, 2.484, -0.9771, 1.999, -0.9771, 1.999, -0.492, 2.484, -0.492, 2.969, -1.484, 2.484, -1.484, 2.484, -0.9989, 2.969, -0.9989, 2.969, -1.969, 2.484, -1.969, 2.484, -1.484, 2.969, -1.484, 2.484, -1.969, 1.999, -1.969, 1.999, -1.484, 2.484, -1.484, -0.9989, 2.484, -1.484, 2.484, -1.484, 2.969, -0.9989, 2.969, -0.9989, 1.999, -1.484, 1.999, -1.484, 2.484, -0.9989, 2.484, -1.484, 1.999, -1.969, 1.999, -1.969, 2.484, -1.484, 2.484, -1.991, 2.484, -2.476, 2.484, -2.476, 2.969, -1.991, 2.969, -1.991, 1.999, -2.476, 1.999, -2.476, 2.484, -1.991, 2.484, -2.476, 1.999, -2.961, 1.999, -2.961, 2.484, -2.476, 2.484, 2.969, -2.476, 2.484, -2.476, 2.484, -1.991, 2.969, -1.991, 2.969, -2.961, 2.484, -2.961, 2.484, -2.476, 2.969, -2.476, 2.484, -2.961, 1.999, -2.961, 1.999, -2.476, 2.484, -2.476, -2.983, 2.484, -3.468, 2.484, -3.468, 2.969, -2.983, 2.969, -2.983, 1.999, -3.468, 1.999, -3.468, 2.484, -2.983, 2.484, -3.468, 1.999, -3.953, 1.999, -3.953, 2.484, -3.468, 2.484, 2.969, -3.468, 2.484, -3.468, 2.484, -2.983, 2.969, -2.983, 2.969, -3.953, 2.484, -3.953, 2.484, -3.468, 2.969, -3.468, 2.484, -3.953, 1.999, -3.953, 1.999, -3.468, 2.484, -3.468, -3.975, 2.484, -4.46, 2.484, -4.46, 2.969, -3.975, 2.969, -3.975, 1.999, -4.46, 1.999, -4.46, 2.484, -3.975, 2.484, -4.46, 1.999, -4.945, 1.999, -4.945, 2.484, -4.46, 2.484, 2.969, -4.46, 2.484, -4.46, 2.484, -3.975, 2.969, -3.975, 2.969, -4.945, 2.484, -4.945, 2.484, -4.46, 2.969, -4.46, 2.484, -4.945, 1.999, -4.945, 1.999, -4.46, 2.484, -4.46, 1.977, 1.492, 1.492, 1.492, 1.492, 1.977, 1.977, 1.977, 1.977, 1.007, 1.492, 1.007, 1.492, 1.492, 1.977, 1.492, 1.492, 1.007, 1.007, 1.007, 1.007, 1.492, 1.492, 1.492, 0.9851, 1.492, 0.5, 1.492, 0.5, 1.977, 0.9851, 1.977, 0.9851, 1.007, 0.5, 1.007, 0.5, 1.492, 0.9851, 1.492, 0.5, 1.007, 0.01492, 1.007, 0.01492, 1.492, 0.5, 1.492, 1.977, 0.5, 1.492, 0.5, 1.492, 0.9851, 1.977, 0.9851, 1.977, 0.01492, 1.492, 0.01492, 1.492, 0.5, 1.977, 0.5, 1.492, 0.01492, 1.007, 0.01492, 1.007, 0.5, 1.492, 0.5, -0.006923, 1.492, -0.492, 1.492, -0.492, 1.977, -0.006923, 1.977, -0.006923, 1.007, -0.492, 1.007, -0.492, 1.492, -0.006923, 1.492, -0.492, 1.007, -0.9771, 1.007, -0.9771, 1.492, -0.492, 1.492, 1.977, -0.492, 1.492, -0.492, 1.492, -0.006923, 1.977, -0.006923, 1.977, -0.9771, 1.492, -0.9771, 1.492, -0.492, 1.977, -0.492, 1.492, -0.9771, 1.007, -0.9771, 1.007, -0.492, 1.492, -0.492, -0.9989, 1.492, -1.484, 1.492, -1.484, 1.977, -0.9989, 1.977, -0.9989, 1.007, -1.484, 1.007, -1.484, 1.492, -0.9989, 1.492, -1.484, 1.007, -1.969, 1.007, -1.969, 1.492, -1.484, 1.492, 1.977, -1.484, 1.492, -1.484, 1.492, -0.9989, 1.977, -0.9989, 1.977, -1.969, 1.492, -1.969, 1.492, -1.484, 1.977, -1.484, 1.492, -1.969, 1.007, -1.969, 1.007, -1.484, 1.492, -1.484, 1.977, -2.476, 1.492, -2.476, 1.492, -1.991, 1.977, -1.991, 1.977, -2.961, 1.492, -2.961, 1.492, -2.476, 1.977, -2.476, 1.492, -2.961, 1.007, -2.961, 1.007, -2.476, 1.492, -2.476, -1.991, 1.492, -2.476, 1.492, -2.476, 1.977, -1.991, 1.977, -1.991, 1.007, -2.476, 1.007, -2.476, 1.492, -1.991, 1.492, -2.476, 1.007, -2.961, 1.007, -2.961, 1.492, -2.476, 1.492, -2.983, 1.492, -3.468, 1.492, -3.468, 1.977, -2.983, 1.977, -2.983, 1.007, -3.468, 1.007, -3.468, 1.492, -2.983, 1.492, -3.468, 1.007, -3.953, 1.007, -3.953, 1.492, -3.468, 1.492, 1.977, -3.468, 1.492, -3.468, 1.492, -2.983, 1.977, -2.983, 1.977, -3.953, 1.492, -3.953, 1.492, -3.468, 1.977, -3.468, 1.492, -3.953, 1.007, -3.953, 1.007, -3.468, 1.492, -3.468, -3.975, 1.492, -4.46, 1.492, -4.46, 1.977, -3.975, 1.977, -3.975, 1.007, -4.46, 1.007, -4.46, 1.492, -3.975, 1.492, -4.46, 1.007, -4.945, 1.007, -4.945, 1.492, -4.46, 1.492, 1.977, -4.46, 1.492, -4.46, 1.492, -3.975, 1.977, -3.975, 1.977, -4.945, 1.492, -4.945, 1.492, -4.46, 1.977, -4.46, 1.492, -4.945, 1.007, -4.945, 1.007, -4.46, 1.492, -4.46, 0.9851, 0.5, 0.5, 0.5, 0.5, 0.9851, 0.9851, 0.9851, 0.9851, 0.01492, 0.5, 0.01492, 0.5, 0.5, 0.9851, 0.5, 0.5, 0.01492, 0.01492, 0.01492, 0.01492, 0.5, 0.5, 0.5, 0.9851, -0.492, 0.5, -0.492, 0.5, -0.006923, 0.9851, -0.006923, 0.9851, -0.9771, 0.5, -0.9771, 0.5, -0.492, 0.9851, -0.492, 0.5, -0.9771, 0.01492, -0.9771, 0.01492, -0.492, 0.5, -0.492, -0.006923, 0.5, -0.492, 0.5, -0.492, 0.9851, -0.006923, 0.9851, -0.006923, 0.01492, -0.492, 0.01492, -0.492, 0.5, -0.006923, 0.5, -0.492, 0.01492, -0.9771, 0.01492, -0.9771, 0.5, -0.492, 0.5, 0.9851, -1.484, 0.5, -1.484, 0.5, -0.9989, 0.9851, -0.9989, 0.9851, -1.969, 0.5, -1.969, 0.5, -1.484, 0.9851, -1.484, 0.5, -1.969, 0.01492, -1.969, 0.01492, -1.484, 0.5, -1.484, -0.9989, 0.5, -1.484, 0.5, -1.484, 0.9851, -0.9989, 0.9851, -0.9989, 0.01492, -1.484, 0.01492, -1.484, 0.5, -0.9989, 0.5, -1.484, 0.01492, -1.969, 0.01492, -1.969, 0.5, -1.484, 0.5, 0.9851, -2.476, 0.5, -2.476, 0.5, -1.991, 0.9851, -1.991, 0.9851, -2.961, 0.5, -2.961, 0.5, -2.476, 0.9851, -2.476, 0.5, -2.961, 0.01492, -2.961, 0.01492, -2.476, 0.5, -2.476, -1.991, 0.5, -2.476, 0.5, -2.476, 0.9851, -1.991, 0.9851, -1.991, 0.01492, -2.476, 0.01492, -2.476, 0.5, -1.991, 0.5, -2.476, 0.01492, -2.961, 0.01492, -2.961, 0.5, -2.476, 0.5, -2.983, 0.5, -3.468, 0.5, -3.468, 0.9851, -2.983, 0.9851, -2.983, 0.01492, -3.468, 0.01492, -3.468, 0.5, -2.983, 0.5, -3.468, 0.01492, -3.953, 0.01492, -3.953, 0.5, -3.468, 0.5, 0.9851, -3.468, 0.5, -3.468, 0.5, -2.983, 0.9851, -2.983, 0.9851, -3.953, 0.5, -3.953, 0.5, -3.468, 0.9851, -3.468, 0.5, -3.953, 0.01492, -3.953, 0.01492, -3.468, 0.5, -3.468, -3.975, 0.5, -4.46, 0.5, -4.46, 0.9851, -3.975, 0.9851, -3.975, 0.01492, -4.46, 0.01492, -4.46, 0.5, -3.975, 0.5, -4.46, 0.01492, -4.945, 0.01492, -4.945, 0.5, -4.46, 0.5, 0.9851, -4.46, 0.5, -4.46, 0.5, -3.975, 0.9851, -3.975, 0.9851, -4.945, 0.5, -4.945, 0.5, -4.46, 0.9851, -4.46, 0.5, -4.945, 0.01492, -4.945, 0.01492, -4.46, 0.5, -4.46, -0.006923, -0.492, -0.492, -0.492, -0.492, -0.006923, -0.006923, -0.006923, -0.006923, -0.9771, -0.492, -0.9771, -0.492, -0.492, -0.006923, -0.492, -0.492, -0.9771, -0.9771, -0.9771, -0.9771, -0.492, -0.492, -0.492, -0.9989, -0.492, -1.484, -0.492, -1.484, -0.006923, -0.9989, -0.006923, -0.9989, -0.9771, -1.484, -0.9771, -1.484, -0.492, -0.9989, -0.492, -1.484, -0.9771, -1.969, -0.9771, -1.969, -0.492, -1.484, -0.492, -0.006923, -1.484, -0.492, -1.484, -0.492, -0.9989, -0.006923, -0.9989, -0.006923, -1.969, -0.492, -1.969, -0.492, -1.484, -0.006923, -1.484, -0.492, -1.969, -0.9771, -1.969, -0.9771, -1.484, -0.492, -1.484, -0.006923, -2.476, -0.492, -2.476, -0.492, -1.991, -0.006923, -1.991, -0.006923, -2.961, -0.492, -2.961, -0.492, -2.476, -0.006923, -2.476, -0.492, -2.961, -0.9771, -2.961, -0.9771, -2.476, -0.492, -2.476, -1.991, -0.492, -2.476, -0.492, -2.476, -0.006923, -1.991, -0.006923, -1.991, -0.9771, -2.476, -0.9771, -2.476, -0.492, -1.991, -0.492, -2.476, -0.9771, -2.961, -0.9771, -2.961, -0.492, -2.476, -0.492, -2.983, -0.492, -3.468, -0.492, -3.468, -0.006923, -2.983, -0.006923, -2.983, -0.9771, -3.468, -0.9771, -3.468, -0.492, -2.983, -0.492, -3.468, -0.9771, -3.953, -0.9771, -3.953, -0.492, -3.468, -0.492, -0.006923, -3.468, -0.492, -3.468, -0.492, -2.983, -0.006923, -2.983, -0.006923, -3.953, -0.492, -3.953, -0.492, -3.468, -0.006923, -3.468, -0.492, -3.953, -0.9771, -3.953, -0.9771, -3.468, -0.492, -3.468, -0.006923, -4.46, -0.492, -4.46, -0.492, -3.975, -0.006923, -3.975, -0.006923, -4.945, -0.492, -4.945, -0.492, -4.46, -0.006923, -4.46, -0.492, -4.945, -0.9771, -4.945, -0.9771, -4.46, -0.492, -4.46, -3.975, -0.492, -4.46, -0.492, -4.46, -0.006923, -3.975, -0.006923, -3.975, -0.9771, -4.46, -0.9771, -4.46, -0.492, -3.975, -0.492, -4.46, -0.9771, -4.945, -0.9771, -4.945, -0.492, -4.46, -0.492, -0.9989, -1.484, -1.484, -1.484, -1.484, -0.9989, -0.9989, -0.9989, -0.9989, -1.969, -1.484, -1.969, -1.484, -1.484, -0.9989, -1.484, -1.484, -1.969, -1.969, -1.969, -1.969, -1.484, -1.484, -1.484, -0.9989, -2.476, -1.484, -2.476, -1.484, -1.991, -0.9989, -1.991, -0.9989, -2.961, -1.484, -2.961, -1.484, -2.476, -0.9989, -2.476, -1.484, -2.961, -1.969, -2.961, -1.969, -2.476, -1.484, -2.476, -1.991, -1.484, -2.476, -1.484, -2.476, -0.9989, -1.991, -0.9989, -1.991, -1.969, -2.476, -1.969, -2.476, -1.484, -1.991, -1.484, -2.476, -1.969, -2.961, -1.969, -2.961, -1.484, -2.476, -1.484, -0.9989, -3.468, -1.484, -3.468, -1.484, -2.983, -0.9989, -2.983, -0.9989, -3.953, -1.484, -3.953, -1.484, -3.468, -0.9989, -3.468, -1.484, -3.953, -1.969, -3.953, -1.969, -3.468, -1.484, -3.468, -2.983, -1.484, -3.468, -1.484, -3.468, -0.9989, -2.983, -0.9989, -2.983, -1.969, -3.468, -1.969, -3.468, -1.484, -2.983, -1.484, -3.468, -1.969, -3.953, -1.969, -3.953, -1.484, -3.468, -1.484, -0.9989, -4.46, -1.484, -4.46, -1.484, -3.975, -0.9989, -3.975, -0.9989, -4.945, -1.484, -4.945, -1.484, -4.46, -0.9989, -4.46, -1.484, -4.945, -1.969, -4.945, -1.969, -4.46, -1.484, -4.46, -3.975, -1.484, -4.46, -1.484, -4.46, -0.9989, -3.975, -0.9989, -3.975, -1.969, -4.46, -1.969, -4.46, -1.484, -3.975, -1.484, -4.46, -1.969, -4.945, -1.969, -4.945, -1.484, -4.46, -1.484, -1.991, -2.476, -2.476, -2.476, -2.476, -1.991, -1.991, -1.991, -1.991, -2.961, -2.476, -2.961, -2.476, -2.476, -1.991, -2.476, -2.476, -2.961, -2.961, -2.961, -2.961, -2.476, -2.476, -2.476, -2.983, -2.476, -3.468, -2.476, -3.468, -1.991, -2.983, -1.991, -2.983, -2.961, -3.468, -2.961, -3.468, -2.476, -2.983, -2.476, -3.468, -2.961, -3.953, -2.961, -3.953, -2.476, -3.468, -2.476, -1.991, -3.468, -2.476, -3.468, -2.476, -2.983, -1.991, -2.983, -1.991, -3.953, -2.476, -3.953, -2.476, -3.468, -1.991, -3.468, -2.476, -3.953, -2.961, -3.953, -2.961, -3.468, -2.476, -3.468, -1.991, -4.46, -2.476, -4.46, -2.476, -3.975, -1.991, -3.975, -1.991, -4.945, -2.476, -4.945, -2.476, -4.46, -1.991, -4.46, -2.476, -4.945, -2.961, -4.945, -2.961, -4.46, -2.476, -4.46, -3.975, -2.476, -4.46, -2.476, -4.46, -1.991, -3.975, -1.991, -3.975, -2.961, -4.46, -2.961, -4.46, -2.476, -3.975, -2.476, -4.46, -2.961, -4.945, -2.961, -4.945, -2.476, -4.46, -2.476, -2.983, -3.468, -3.468, -3.468, -3.468, -2.983, -2.983, -2.983, -2.983, -3.953, -3.468, -3.953, -3.468, -3.468, -2.983, -3.468, -3.468, -3.953, -3.953, -3.953, -3.953, -3.468, -3.468, -3.468, -2.983, -4.46, -3.468, -4.46, -3.468, -3.975, -2.983, -3.975, -2.983, -4.945, -3.468, -4.945, -3.468, -4.46, -2.983, -4.46, -3.468, -4.945, -3.953, -4.945, -3.953, -4.46, -3.468, -4.46, -3.975, -3.468, -4.46, -3.468, -4.46, -2.983, -3.975, -2.983, -3.975, -3.953, -4.46, -3.953, -4.46, -3.468, -3.975, -3.468, -4.46, -3.953, -4.945, -3.953, -4.945, -3.468, -4.46, -3.468, -3.975, -4.46, -4.46, -4.46, -4.46, -3.975, -3.975, -3.975, -3.975, -4.945, -4.46, -4.945, -4.46, -4.46, -3.975, -4.46, -4.46, -4.945, -4.945, -4.945, -4.945, -4.46, -4.46, -4.46])
me_plane.materials.append(mat_material)
me_plane.use_remesh_preserve_volume = False
me_plane.use_remesh_preserve_attributes = False
me_plane.use_mirror_vertex_groups = False
me_plane.update()
me_plane_003 = bpy.data.meshes.new('Plane.003')
me_plane_003.from_pydata([(-1.0, -1.0, 0.0), (1.0, -1.0, 0.0), (-1.0, 1.0, 0.0), (1.0, 1.0, 0.0)], [], [(0, 1, 3, 2)])
me_plane_003.materials.append(mat_material_003)
me_plane_003.use_remesh_preserve_volume = False
me_plane_003.use_remesh_preserve_attributes = False
me_plane_003.use_mirror_vertex_groups = False
me_plane_003.update()
me_plane_004 = bpy.data.meshes.new('Plane.004')
me_plane_004.from_pydata([(-1.0, -1.0, 0.0), (1.0, -1.0, 0.0), (-1.0, 1.0, 0.0), (1.0, 1.0, 0.0)], [], [(0, 1, 3, 2)])
me_plane_004.materials.append(mat_material_005)
me_plane_004.use_remesh_preserve_volume = False
me_plane_004.use_remesh_preserve_attributes = False
me_plane_004.use_mirror_vertex_groups = False
me_plane_004.update()

# ---- objects
ob_camera_002 = bpy.data.objects.new('Camera.002', cam_camera_002)
ob_baumtextured_010 = bpy.data.objects.new('BaumTextured.010', None)
ob_baumtextured_008 = bpy.data.objects.new('BaumTextured.008', None)
ob_baumtextured_007 = bpy.data.objects.new('BaumTextured.007', None)
ob_baumtextured_006 = bpy.data.objects.new('BaumTextured.006', None)
ob_baumtextured_005 = bpy.data.objects.new('BaumTextured.005', None)
ob_baumtextured_004 = bpy.data.objects.new('BaumTextured.004', None)
ob_baumtextured_003 = bpy.data.objects.new('BaumTextured.003', None)
ob_baumtextured_002 = bpy.data.objects.new('BaumTextured.002', None)
ob_baumtextured_001 = bpy.data.objects.new('BaumTextured.001', None)
ob_baumtextured = bpy.data.objects.new('BaumTextured', None)
ob_camera_001 = bpy.data.objects.new('Camera.001', cam_camera_001)
ob_topf = bpy.data.objects.new('Topf', None)
ob_baumk_001 = bpy.data.objects.new('BaumK.001', None)
ob_baumk = bpy.data.objects.new('BaumK', None)
ob_wasser = bpy.data.objects.new('Wasser', me_plane_001)
ob_plane = bpy.data.objects.new('Plane', me_plane)
ob_camera = bpy.data.objects.new('Camera', cam_camera)
ob_licht = bpy.data.objects.new('Licht', me_plane_003)
ob_licht_001 = bpy.data.objects.new('Licht.001', me_plane_004)

# ---- transforms, parenting, visibility, modifiers, constraints
ob_camera_002.location = (6.751, -21.73, 9.388)
ob_camera_002.rotation_euler = (1.434, 0.02958, -1.966)
ob_camera_002.lineart.crease_threshold = 0.0
ob_baumtextured_010.location = (41.83, -44.21, 6.307)
ob_baumtextured_010.empty_image_offset = (0.0, 0.0)
ob_baumtextured_010.show_instancer_for_render = False
ob_baumtextured_010.instance_type = 'COLLECTION'
ob_baumtextured_010.lineart.crease_threshold = 0.0
ob_baumtextured_008.location = (52.39, -46.06, 9.127)
ob_baumtextured_008.empty_image_offset = (0.0, 0.0)
ob_baumtextured_008.show_instancer_for_render = False
ob_baumtextured_008.instance_type = 'COLLECTION'
ob_baumtextured_008.lineart.crease_threshold = 0.0
ob_baumtextured_007.location = (43.41, -52.01, 7.349)
ob_baumtextured_007.empty_image_offset = (0.0, 0.0)
ob_baumtextured_007.show_instancer_for_render = False
ob_baumtextured_007.instance_type = 'COLLECTION'
ob_baumtextured_007.lineart.crease_threshold = 0.0
ob_baumtextured_006.location = (49.43, -53.73, 8.822)
ob_baumtextured_006.empty_image_offset = (0.0, 0.0)
ob_baumtextured_006.show_instancer_for_render = False
ob_baumtextured_006.instance_type = 'COLLECTION'
ob_baumtextured_006.lineart.crease_threshold = 0.0
ob_baumtextured_005.location = (48.35, -42.93, 9.37)
ob_baumtextured_005.empty_image_offset = (0.0, 0.0)
ob_baumtextured_005.show_instancer_for_render = False
ob_baumtextured_005.instance_type = 'COLLECTION'
ob_baumtextured_005.lineart.crease_threshold = 0.0
ob_baumtextured_004.location = (41.16, -36.52, 7.026)
ob_baumtextured_004.empty_image_offset = (0.0, 0.0)
ob_baumtextured_004.show_instancer_for_render = False
ob_baumtextured_004.instance_type = 'COLLECTION'
ob_baumtextured_004.lineart.crease_threshold = 0.0
ob_baumtextured_003.location = (48.84, -39.9, 8.564)
ob_baumtextured_003.empty_image_offset = (0.0, 0.0)
ob_baumtextured_003.show_instancer_for_render = False
ob_baumtextured_003.instance_type = 'COLLECTION'
ob_baumtextured_003.lineart.crease_threshold = 0.0
ob_baumtextured_002.location = (41.33, -45.54, 6.669)
ob_baumtextured_002.empty_image_offset = (0.0, 0.0)
ob_baumtextured_002.show_instancer_for_render = False
ob_baumtextured_002.instance_type = 'COLLECTION'
ob_baumtextured_002.lineart.crease_threshold = 0.0
ob_baumtextured_001.location = (47.2, -47.57, 7.986)
ob_baumtextured_001.empty_image_offset = (0.0, 0.0)
ob_baumtextured_001.show_instancer_for_render = False
ob_baumtextured_001.instance_type = 'COLLECTION'
ob_baumtextured_001.lineart.crease_threshold = 0.0
ob_baumtextured.location = (45.12, -34.86, 9.289)
ob_baumtextured.empty_image_offset = (0.0, 0.0)
ob_baumtextured.show_instancer_for_render = False
ob_baumtextured.instance_type = 'COLLECTION'
ob_baumtextured.lineart.crease_threshold = 0.0
ob_camera_001.location = (49.73, -51.53, 16.86)
ob_camera_001.rotation_euler = (1.131, -0.01941, 1.34)
ob_camera_001.lineart.crease_threshold = 0.0
ob_topf.location = (13.99, -24.43, 6.05)
ob_topf.rotation_euler = (0.0, 0.5301, 0.0)
ob_topf.empty_image_offset = (0.0, 0.0)
ob_topf.show_instancer_for_render = False
ob_topf.instance_type = 'COLLECTION'
ob_topf.lineart.crease_threshold = 0.0
ob_baumk_001.location = (2.952, -45.94, 4.325)
ob_baumk_001.scale = (1.377, 1.377, 1.377)
ob_baumk_001.empty_image_offset = (0.0, 0.0)
ob_baumk_001.show_instancer_for_render = False
ob_baumk_001.instance_type = 'COLLECTION'
ob_baumk_001.lineart.crease_threshold = 0.0
ob_baumk.location = (1.026, -48.66, 5.323)
ob_baumk.scale = (0.8894, 0.8894, 0.8894)
ob_baumk.empty_image_offset = (0.0, 0.0)
ob_baumk.show_instancer_for_render = False
ob_baumk.instance_type = 'COLLECTION'
ob_baumk.lineart.crease_threshold = 0.0
ob_wasser.location = (12.18, -36.99, 5.197)
ob_wasser.scale = (1.698, 2.12, 1.214)
ob_wasser.lineart.crease_threshold = 0.0
_m = ob_wasser.modifiers.new('Ocean', 'OCEAN')
_m.resolution = 15
_m.viewport_resolution = 15
_m.wind_velocity = 8.3
_m.wave_alignment = 1.0
_m.wave_direction = 1.117
_m.wave_scale = 2.0
_m.depth = 25.95
_m.choppiness = 1.74
_m.time = 6.003
_m.filepath = '//../../../STUDEN~1/AppData/Local/Temp/blender_a08592/cache_ocean'
ob_plane.location = (0.0, 0.0, 10.51)
ob_plane.scale = (84.01, 84.01, 84.01)
ob_plane.lineart.crease_threshold = 0.0
_vg = ob_plane.vertex_groups.new(name='Group')
_m = ob_plane.modifiers.new('ParticleSystem 1', 'PARTICLE_SYSTEM')
_m.show_render = False
ob_camera.location = (10.33, -75.14, 7.32)
ob_camera.rotation_euler = (1.519, -0.0177, 0.06789)
ob_camera.scale = (14.67, 14.67, 14.67)
ob_camera.lock_rotations_4d = False
ob_camera.empty_display_type = 'ARROWS'
ob_camera.color = (0.0, 0.0, 0.0, 0.0)
ob_camera.display_type = 'WIRE'
ob_camera.lineart.crease_threshold = 0.0
ob_licht.location = (29.4, -63.05, 16.77)
ob_licht.rotation_euler = (1.019, 0.02628, -0.9526)
ob_licht.scale = (2.829, 2.829, 2.829)
ob_licht.lineart.crease_threshold = 0.0
_vg = ob_licht.vertex_groups.new(name='Group')
ob_licht_001.location = (6.439, 17.6, 33.75)
ob_licht_001.rotation_euler = (1.019, 0.02628, -3.078)
ob_licht_001.scale = (11.08, 11.08, 11.08)
ob_licht_001.hide_render = True
ob_licht_001.lineart.crease_threshold = 0.0
ob_baumtextured_010.instance_collection = col_baumtextured
ob_baumtextured_008.instance_collection = col_baumtextured
ob_baumtextured_007.instance_collection = col_baumtextured
ob_baumtextured_006.instance_collection = col_baumtextured
ob_baumtextured_005.instance_collection = col_baumtextured
ob_topf.instance_collection = col_topf

# ---- collection membership
col_collection_1.objects.link(ob_camera_002)
col_collection_1.objects.link(ob_baumtextured_010)
col_collection_1.objects.link(ob_baumtextured_008)
col_collection_1.objects.link(ob_baumtextured_007)
col_collection_1.objects.link(ob_baumtextured_006)
col_collection_1.objects.link(ob_baumtextured_005)
col_collection_1.objects.link(ob_baumtextured_004)
col_collection_1.objects.link(ob_baumtextured_003)
col_collection_1.objects.link(ob_baumtextured_002)
col_collection_1.objects.link(ob_baumtextured_001)
col_collection_1.objects.link(ob_baumtextured)
col_collection_1.objects.link(ob_camera_001)
col_collection_1.objects.link(ob_topf)
col_collection_1.objects.link(ob_baumk_001)
col_collection_1.objects.link(ob_baumk)
col_collection_1.objects.link(ob_wasser)
col_collection_1.objects.link(ob_plane)
col_collection_1.objects.link(ob_camera)
col_collection_1.objects.link(ob_licht)
col_collection_1.objects.link(ob_licht_001)

# ---- scene / render settings (as saved in the file)
scene.camera = ob_camera_002
scene.frame_start = 101; scene.frame_end = 140; scene.frame_set(134)
scene.render.engine = 'CYCLES'
scene.render.image_settings.file_format = 'TIFF'
scene.render.image_settings.color_depth = '16'
scene.render.image_settings.compression = 100
scene.render.fps = 30
scene.render.dither_intensity = 0.0
scene.render.use_persistent_data = True
scene.cycles.use_denoising = False
scene.cycles.samples = 100
scene.cycles.sampling_pattern = 'TABULATED_SOBOL'
scene.cycles.light_sampling_threshold = 0.0
scene.cycles.use_adaptive_sampling = False
scene.cycles.use_light_tree = False
scene.cycles.blur_glossy = 0.0
scene.cycles.max_bounces = 128
scene.cycles.diffuse_bounces = 128
scene.cycles.glossy_bounces = 128
scene.cycles.transmission_bounces = 128
scene.cycles.volume_bounces = 128
scene.cycles.transparent_max_bounces = 128
scene.cycles.pixel_filter_type = 'GAUSSIAN'
scene.cycles.sample_clamp_indirect = 0.24
scene.view_settings.view_transform = 'Standard'
bpy.context.view_layer.update()
